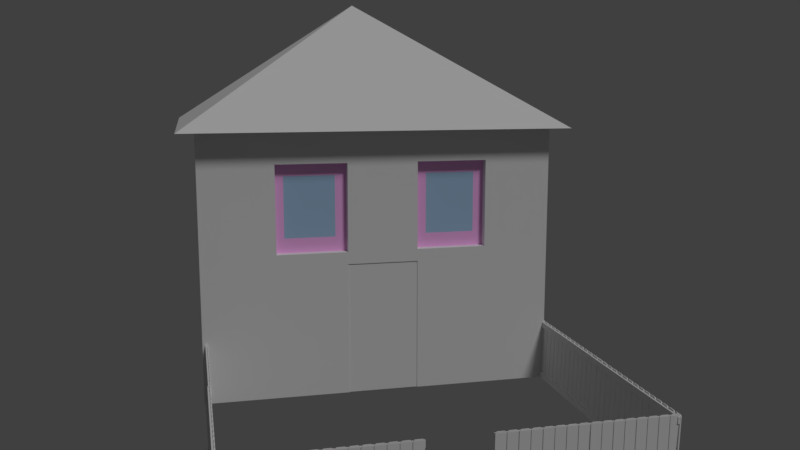 # Source: haus6_mit_vorgarten.blend  (saved by Blender 2.78.0; exported with 4.5.12 LTS)
import bpy
from mathutils import Matrix  # noqa: F401  (used for matrix-valued properties, if any)

bpy.ops.wm.read_factory_settings(use_empty=True)
scene = bpy.context.scene
scene.name = 'Scene'

# ---- collections
col_collection_1 = bpy.data.collections.new('Collection 1'); scene.collection.children.link(col_collection_1)

# ---- materials (node trees are filled in below, after node groups)
mat_material_001 = bpy.data.materials.new('Material.001')
mat_material_001.alpha_threshold = 0.0
mat_material_001.use_transparent_shadow = False
mat_material_001.diffuse_color = (0.8, 0.7663, 0.7915, 1.0)
mat_material_001.specular_color = (1.0, 0.8761, 0.9681)
mat_material_001.roughness = 0.5
mat_material_001.specular_intensity = 0.6636
mat_material_001.line_color = (0.0, 0.0, 0.0, 1.0)
mat_fenster = bpy.data.materials.new('fenster')
mat_fenster.alpha_threshold = 0.0
mat_fenster.use_transparent_shadow = False
mat_fenster.diffuse_color = (0.3898, 0.5801, 0.8, 1.0)
mat_fenster.roughness = 0.5
mat_fenster.specular_intensity = 1.0
mat_wand = bpy.data.materials.new('wand')
mat_wand.alpha_threshold = 0.0
mat_wand.use_transparent_shadow = False
mat_wand.preview_render_type = 'CUBE'
mat_wand.roughness = 0.5
mat_wand.specular_intensity = 0.0
mat_tuer = bpy.data.materials.new('tuer')
mat_tuer.alpha_threshold = 0.0
mat_tuer.use_transparent_shadow = False
mat_tuer.roughness = 0.5
mat_rahmen = bpy.data.materials.new('rahmen')
mat_rahmen.alpha_threshold = 0.0
mat_rahmen.use_transparent_shadow = False
mat_rahmen.diffuse_color = (1.0, 0.4969, 0.9319, 1.0)
mat_rahmen.roughness = 0.5
mat_material_002 = bpy.data.materials.new('Material.002')
mat_material_002.alpha_threshold = 0.0
mat_material_002.use_transparent_shadow = False
mat_material_002.roughness = 0.5
mat_material_002.specular_intensity = 0.0
mat_material_015 = bpy.data.materials.new('Material.015')
mat_material_015.alpha_threshold = 0.0
mat_material_015.use_transparent_shadow = False
mat_material_015.roughness = 0.5
mat_material_012 = bpy.data.materials.new('Material.012')
mat_material_012.alpha_threshold = 0.0
mat_material_012.use_transparent_shadow = False
mat_material_012.roughness = 0.5
mat_material_008 = bpy.data.materials.new('Material.008')
mat_material_008.alpha_threshold = 0.0
mat_material_008.use_transparent_shadow = False
mat_material_008.roughness = 0.5
mat_material_013 = bpy.data.materials.new('Material.013')
mat_material_013.alpha_threshold = 0.0
mat_material_013.use_transparent_shadow = False
mat_material_013.roughness = 0.5
mat_material_042 = bpy.data.materials.new('Material.042')
mat_material_042.alpha_threshold = 0.0
mat_material_042.use_transparent_shadow = False
mat_material_042.roughness = 0.5
mat_material_043 = bpy.data.materials.new('Material.043')
mat_material_043.alpha_threshold = 0.0
mat_material_043.use_transparent_shadow = False
mat_material_043.roughness = 0.5

# ---- material node trees

# ---- world
world_world = bpy.data.worlds.new('World'); scene.world = world_world
world_world.color = (0.05088, 0.05088, 0.05088)
world_world.use_sun_shadow = False
world_world.sun_shadow_jitter_overblur = 0.0
world_world.cycles.sampling_method = 'MANUAL'

# ---- cameras
cam_camera = bpy.data.cameras.new('Camera')
cam_camera.clip_end = 100.0
cam_camera.lens = 35.0
cam_camera.sensor_width = 32.0
cam_camera.sensor_height = 18.0
cam_camera.ortho_scale = 7.314
cam_camera.dof.focus_distance = 0.0
cam_camera.dof.aperture_fstop = 128.0

# ---- lights
light_lamp = bpy.data.lights.new('Lamp', 'SUN')
light_lamp.transmission_factor = 0.0
light_lamp.cutoff_distance = 30.0
light_lamp.angle = 0.1993
light_lamp.energy = 1.0
light_lamp.shadow_buffer_clip_start = 1.001
light_lamp.shadow_soft_size = 0.1
light_lamp.shadow_cascade_max_distance = 1000.0

# ---- meshes
me_cube_002 = bpy.data.meshes.new('Cube.002')
me_cube_002.from_pydata([(-1.137, -1.099, 1.004), (0.004735, -0.007317, 1.973), (-1.137, 1.085, 1.004), (1.147, -1.099, 1.004), (1.147, 1.085, 1.004), (1.0, 1.0, -1.0), (1.0, -1.0, -1.0), (-1.0, -1.0, -1.0), (-1.0, 1.0, -1.0), (1.0, 1.0, 1.0), (1.0, -1.0, 1.0), (-1.0, -1.0, 1.0), (-1.0, 1.0, 1.0), (1.0, 1.0, 1.0), (1.0, -1.0, 1.0), (-1.0, -1.0, 1.0), (-1.0, 1.0, 1.0), (1.0, 1.0, 0.09651), (1.0, 1.0, 0.7632), (1.0, -1.0, 0.09651), (1.0, -1.0, 0.7632), (-1.0, -1.0, 0.09651), (-1.0, -1.0, 0.7632), (-1.0, 1.0, 0.09651), (-1.0, 1.0, 0.7632), (1.0, 0.616, -1.0), (1.0, 0.216, -1.0), (1.0, -0.184, -1.0), (1.0, -0.584, -1.0), (-1.0, -0.584, -1.0), (-1.0, -0.184, -1.0), (-1.0, 0.216, -1.0), (-1.0, 0.616, -1.0), (1.0, 0.616, 1.0), (1.0, 0.216, 1.0), (1.0, -0.184, 1.0), (1.0, -0.584, 1.0), (-1.0, -0.584, 1.0), (-1.0, -0.184, 1.0), (-1.0, 0.216, 1.0), (-1.0, 0.616, 1.0), (1.0, 0.616, 1.0), (1.0, 0.216, 1.0), (1.0, -0.184, 1.0), (1.0, -0.584, 1.0), (-1.0, -0.584, 1.0), (-1.0, -0.184, 1.0), (-1.0, 0.216, 1.0), (-1.0, 0.616, 1.0), (-1.0, -0.584, 0.09651), (-1.0, -0.184, 0.09651), (-1.0, 0.216, 0.09651), (-1.0, 0.616, 0.09651), (-1.0, -0.584, 0.7632), (-1.0, -0.184, 0.7632), (-1.0, 0.216, 0.7632), (-1.0, 0.616, 0.7632), (1.0, 0.616, 0.09651), (1.0, 0.216, 0.09651), (1.0, -0.184, 0.09651), (1.0, -0.584, 0.09651), (1.0, 0.616, 0.7632), (1.0, 0.216, 0.7632), (1.0, -0.184, 0.7632), (1.0, -0.584, 0.7632), (0.8302, 0.616, 0.09651), (0.8302, 0.216, 0.09651), (0.8302, -0.184, 0.09651), (0.8302, -0.584, 0.09651), (0.8302, 0.616, 0.7632), (0.8302, 0.216, 0.7632), (0.8302, -0.184, 0.7632), (0.8302, -0.584, 0.7632), (0.9381, 0.616, 0.09651), (0.9381, 0.216, 0.09651), (0.9381, -0.184, 0.09651), (0.9381, -0.584, 0.09651), (0.9381, 0.616, 0.7632), (0.9381, 0.216, 0.7632), (0.9381, -0.184, 0.7632), (0.9381, -0.584, 0.7632), (1.0, 1.0, 0.003878), (1.0, -1.0, 0.003878), (-1.0, -1.0, 0.003878), (-1.0, 1.0, 0.003878), (1.0, 0.616, 0.003878), (1.0, 0.216, 0.003878), (1.0, -0.184, 0.003878), (1.0, -0.584, 0.003878), (-1.0, -0.584, 0.003878), (-1.0, -0.184, 0.003878), (-1.0, 0.216, 0.003878), (-1.0, 0.616, 0.003878), (0.9948, 0.216, -1.0), (0.9948, -0.184, -1.0), (0.9948, 0.216, 0.003878), (0.9948, -0.184, 0.003878), (1.0, 0.4226, -1.0), (-1.0, 0.4226, -1.0), (1.0, 0.4226, 1.0), (-1.0, 0.4226, 1.0), (1.0, 0.4226, 1.0), (-1.0, 0.4226, 1.0), (-1.0, 0.4226, 0.09651), (-1.0, 0.4226, 0.7632), (1.0, 0.4226, 0.09651), (1.0, 0.4226, 0.7632), (0.8302, 0.4226, 0.09651), (0.8302, 0.4226, 0.7632), (0.9381, 0.4226, 0.09651), (0.9381, 0.4226, 0.7632), (-1.0, 0.4226, 0.003878), (1.0, 0.4226, 0.003878), (1.0, 1.0, 0.4298), (1.0, -1.0, 0.4298), (-1.0, -1.0, 0.4298), (-1.0, 1.0, 0.4298), (1.0, 0.616, 0.4298), (1.0, 0.216, 0.4298), (1.0, -0.184, 0.4298), (1.0, -0.584, 0.4298), (-1.0, -0.584, 0.4298), (-1.0, -0.184, 0.4298), (-1.0, 0.216, 0.4298), (-1.0, 0.616, 0.4298), (0.8302, 0.616, 0.4298), (0.8302, 0.216, 0.4298), (0.8302, -0.184, 0.4298), (0.8302, -0.584, 0.4298), (0.9381, 0.616, 0.4298), (0.9381, 0.216, 0.4298), (0.9381, -0.184, 0.4298), (0.9381, -0.584, 0.4298), (0.9381, 0.4226, 0.4298), (-1.0, 0.4226, 0.4298), (1.0, -0.384, -1.0), (-1.0, -0.384, -1.0), (1.0, -0.384, 1.0), (-1.0, -0.384, 1.0), (1.0, -0.384, 1.0), (-1.0, -0.384, 1.0), (-1.0, -0.384, 0.09651), (-1.0, -0.384, 0.7632), (1.0, -0.384, 0.09651), (1.0, -0.384, 0.7632), (0.8302, -0.384, 0.09651), (0.8302, -0.384, 0.7632), (0.9381, -0.384, 0.09651), (0.9381, -0.384, 0.7632), (-1.0, -0.384, 0.003878), (1.0, -0.384, 0.003878), (0.9381, -0.384, 0.4298), (-1.0, -0.384, 0.4298), (1.0, -0.4169, -1.0), (1.0, -0.4169, 1.0), (1.0, -0.4169, 1.0), (1.0, -0.4169, 0.09651), (1.0, -0.4169, 0.7632), (0.8302, -0.4169, 0.09651), (0.8302, -0.4169, 0.7632), (0.9381, -0.4169, 0.09651), (0.9381, -0.4169, 0.7632), (1.0, -0.4169, 0.003878), (0.9381, -0.4169, 0.4298), (-1.0, -0.4169, -1.0), (-1.0, -0.4169, 1.0), (-1.0, -0.4169, 1.0), (-1.0, -0.4169, 0.09651), (-1.0, -0.4169, 0.7632), (-1.0, -0.4169, 0.003878), (-1.0, -0.4169, 0.4298), (-1.0, 0.4626, -1.0), (-1.0, 0.4626, 1.0), (-1.0, 0.4626, 1.0), (-1.0, 0.4626, 0.09651), (-1.0, 0.4626, 0.7632), (-1.0, 0.4626, 0.003878), (1.0, 0.4626, -1.0), (1.0, 0.4626, 1.0), (1.0, 0.4626, 1.0), (1.0, 0.4626, 0.09651), (1.0, 0.4626, 0.7632), (0.8302, 0.4626, 0.09651), (0.8302, 0.4626, 0.7632), (0.9381, 0.4626, 0.09651), (0.9381, 0.4626, 0.7632), (1.0, 0.4626, 0.003878), (0.9381, 0.4626, 0.4298), (-1.0, 0.4626, 0.4298), (1.0, 0.616, 0.3806), (1.0, 0.216, 0.3806), (1.0, -0.184, 0.3806), (1.0, -0.584, 0.3806), (-1.0, -0.584, 0.3806), (-1.0, -0.184, 0.3806), (-1.0, 0.216, 0.3806), (-1.0, 0.616, 0.3806), (0.8302, 0.616, 0.3806), (0.8302, 0.216, 0.3806), (0.8302, -0.184, 0.3806), (0.8302, -0.584, 0.3806), (0.9381, 0.616, 0.3806), (0.9381, 0.216, 0.3806), (0.9381, -0.184, 0.3806), (0.9381, -0.584, 0.3806), (0.9381, 0.4226, 0.3806), (-1.0, 0.4226, 0.3806), (1.0, 1.0, 0.3806), (1.0, -1.0, 0.3806), (-1.0, -1.0, 0.3806), (-1.0, 1.0, 0.3806), (-1.0, -0.384, 0.3806), (0.9381, -0.384, 0.3806), (-1.0, -0.4169, 0.3806), (0.9381, -0.4169, 0.3806), (-1.0, 0.4626, 0.3806), (0.9381, 0.4626, 0.3806), (1.0, 0.616, 0.207), (1.0, 0.216, 0.207), (1.0, -0.184, 0.207), (1.0, -0.584, 0.207), (-1.0, -0.584, 0.207), (-1.0, -0.184, 0.207), (-1.0, 0.216, 0.207), (-1.0, 0.616, 0.207), (0.8302, 0.616, 0.207), (0.8302, 0.216, 0.207), (0.8302, -0.184, 0.207), (0.8302, -0.584, 0.207), (0.9381, 0.616, 0.207), (0.9381, 0.216, 0.207), (0.9381, -0.184, 0.207), (0.9381, -0.584, 0.207), (0.9381, 0.4226, 0.207), (-1.0, 0.4226, 0.207), (-1.0, -0.384, 0.207), (0.9381, -0.384, 0.207), (-1.0, -0.4169, 0.207), (0.9381, -0.4169, 0.207), (-1.0, 0.4626, 0.207), (0.9381, 0.4626, 0.207), (1.0, 1.0, 0.207), (1.0, -1.0, 0.207), (-1.0, -1.0, 0.207), (-1.0, 1.0, 0.207), (-1.0, 0.5585, -1.0), (-1.0, 0.5585, 1.0), (-1.0, 0.5585, 1.0), (-1.0, 0.5585, 0.09651), (-1.0, 0.5585, 0.7632), (-1.0, 0.5585, 0.003878), (-1.0, 0.5585, 0.4298), (1.0, 0.5585, -1.0), (1.0, 0.5585, 1.0), (1.0, 0.5585, 1.0), (1.0, 0.5585, 0.09651), (1.0, 0.5585, 0.7632), (0.8302, 0.5585, 0.09651), (0.8302, 0.5585, 0.7632), (0.9381, 0.5585, 0.09651), (0.9381, 0.5585, 0.7632), (1.0, 0.5585, 0.003878), (0.9381, 0.5585, 0.4298), (0.9381, 0.5585, 0.3806), (-1.0, 0.5585, 0.3806), (-1.0, 0.5585, 0.207), (0.9381, 0.5585, 0.207), (1.0, 1.0, 0.67), (1.0, -1.0, 0.67), (-1.0, -1.0, 0.67), (-1.0, 1.0, 0.67), (1.0, 0.616, 0.67), (1.0, 0.216, 0.67), (1.0, -0.184, 0.67), (1.0, -0.584, 0.67), (-1.0, -0.584, 0.67), (-1.0, -0.184, 0.67), (-1.0, 0.216, 0.67), (-1.0, 0.616, 0.67), (0.8302, 0.616, 0.67), (0.8302, 0.216, 0.67), (0.8302, -0.184, 0.67), (0.8302, -0.584, 0.67), (0.9381, 0.616, 0.67), (0.9381, 0.216, 0.67), (0.9381, -0.184, 0.67), (0.9381, -0.584, 0.67), (0.9381, 0.4226, 0.67), (-1.0, 0.4226, 0.67), (0.9381, -0.384, 0.67), (-1.0, -0.384, 0.67), (-1.0, -0.4169, 0.67), (0.9381, -0.4169, 0.67), (0.9381, 0.4626, 0.67), (-1.0, 0.4626, 0.67), (0.9381, 0.5585, 0.67), (-1.0, 0.5585, 0.67), (1.0, 0.2772, -1.0), (1.0, 0.2772, 1.0), (1.0, 0.2772, 1.0), (1.0, 0.2772, 0.09651), (1.0, 0.2772, 0.7632), (0.8302, 0.2772, 0.09651), (0.8302, 0.2772, 0.7632), (0.9381, 0.2772, 0.09651), (0.9381, 0.2772, 0.7632), (1.0, 0.2772, 0.003878), (-1.0, 0.2772, -1.0), (-1.0, 0.2772, 1.0), (-1.0, 0.2772, 1.0), (-1.0, 0.2772, 0.09651), (-1.0, 0.2772, 0.7632), (-1.0, 0.2772, 0.003878), (-1.0, 0.2772, 0.4298), (0.9381, 0.2772, 0.4298), (0.9381, 0.2772, 0.3806), (-1.0, 0.2772, 0.3806), (-1.0, 0.2772, 0.207), (0.9381, 0.2772, 0.207), (-1.0, 0.2772, 0.67), (0.9381, 0.2772, 0.67), (1.0, -0.5346, -1.0), (1.0, -0.5346, 1.0), (1.0, -0.5346, 1.0), (1.0, -0.5346, 0.09651), (1.0, -0.5346, 0.7632), (0.8302, -0.5346, 0.09651), (0.8302, -0.5346, 0.7632), (0.9381, -0.5346, 0.09651), (0.9381, -0.5346, 0.7632), (1.0, -0.5346, 0.003878), (0.9381, -0.5346, 0.4298), (-1.0, -0.5346, -1.0), (-1.0, -0.5346, 1.0), (-1.0, -0.5346, 1.0), (-1.0, -0.5346, 0.09651), (-1.0, -0.5346, 0.7632), (-1.0, -0.5346, 0.003878), (-1.0, -0.5346, 0.4298), (-1.0, -0.5346, 0.3806), (0.9381, -0.5346, 0.3806), (0.9381, -0.5346, 0.207), (-1.0, -0.5346, 0.207), (-1.0, -0.5346, 0.67), (0.9381, -0.5346, 0.67), (-1.0, -0.248, -1.0), (-1.0, -0.248, 1.0), (-1.0, -0.248, 1.0), (-1.0, -0.248, 0.09651), (-1.0, -0.248, 0.7632), (-1.0, -0.248, 0.003878), (-1.0, -0.248, 0.4298), (1.0, -0.248, -1.0), (1.0, -0.248, 1.0), (1.0, -0.248, 1.0), (1.0, -0.248, 0.09651), (1.0, -0.248, 0.7632), (0.8302, -0.248, 0.09651), (0.8302, -0.248, 0.7632), (0.9381, -0.248, 0.09651), (0.9381, -0.248, 0.7632), (1.0, -0.248, 0.003878), (0.9381, -0.248, 0.4298), (0.9381, -0.248, 0.3806), (-1.0, -0.248, 0.3806), (-1.0, -0.248, 0.207), (0.9381, -0.248, 0.207), (0.9381, -0.248, 0.67), (-1.0, -0.248, 0.67)], [], [(0, 1, 2), (2, 1, 4), (4, 1, 3), (3, 1, 0), (2, 4, 3, 0), (28, 6, 7, 29), (9, 12, 16, 13), (64, 36, 10, 20), (20, 10, 11, 22), (56, 40, 12, 24), (81, 5, 8, 84), (44, 45, 15, 14), (11, 10, 14, 15), (33, 9, 13, 41), (37, 11, 15, 45), (9, 18, 24, 12), (241, 17, 23, 244), (92, 52, 23, 84), (278, 56, 24, 270), (82, 19, 21, 83), (268, 20, 22, 269), (88, 60, 19, 82), (274, 64, 20, 268), (267, 18, 61, 271), (325, 64, 72, 327), (272, 62, 63, 273), (218, 58, 66, 226), (81, 17, 57, 85), (306, 300, 58, 86), (86, 58, 59, 87), (330, 324, 60, 88), (269, 22, 53, 275), (368, 349, 54, 276), (276, 54, 55, 277), (296, 249, 56, 278), (83, 21, 49, 89), (350, 348, 50, 90), (90, 50, 51, 91), (250, 248, 52, 92), (12, 40, 48, 16), (308, 39, 47, 309), (39, 38, 46, 47), (333, 37, 45, 334), (10, 36, 44, 14), (353, 35, 43, 354), (35, 34, 42, 43), (253, 33, 41, 254), (13, 16, 48, 41), (299, 309, 47, 42), (42, 47, 46, 43), (323, 334, 45, 44), (22, 11, 37, 53), (349, 346, 38, 54), (54, 38, 39, 55), (249, 246, 40, 56), (18, 9, 33, 61), (301, 298, 34, 62), (62, 34, 35, 63), (325, 322, 36, 64), (5, 25, 32, 8), (297, 26, 31, 307), (26, 27, 30, 31), (321, 28, 29, 332), (327, 72, 80, 329), (226, 66, 74, 230), (301, 62, 70, 303), (355, 59, 67, 357), (255, 57, 65, 257), (273, 63, 71, 281), (271, 61, 69, 279), (220, 60, 68, 228), (320, 305, 78, 284), (344, 329, 80, 286), (357, 67, 75, 359), (281, 71, 79, 285), (279, 69, 77, 283), (303, 70, 78, 305), (257, 65, 73, 259), (228, 68, 76, 232), (245, 250, 92, 32), (30, 90, 91, 31), (345, 350, 90, 30), (7, 83, 89, 29), (321, 330, 88, 28), (86, 87, 96, 95), (297, 306, 86, 26), (5, 81, 85, 25), (28, 88, 82, 6), (6, 82, 83, 7), (32, 92, 84, 8), (17, 81, 84, 23), (93, 95, 96, 94), (27, 26, 93, 94), (87, 27, 94, 96), (26, 86, 95, 93), (177, 186, 112, 97), (307, 312, 111, 98), (302, 107, 109, 304), (183, 108, 110, 185), (293, 185, 110, 287), (300, 105, 107, 302), (181, 106, 108, 183), (177, 97, 98, 171), (181, 178, 99, 106), (311, 308, 100, 104), (179, 173, 102, 101), (298, 99, 101, 299), (172, 100, 102, 173), (312, 310, 103, 111), (319, 311, 104, 288), (186, 180, 105, 112), (316, 313, 134, 206), (216, 187, 133, 205), (282, 128, 132, 286), (197, 125, 129, 201), (199, 127, 131, 203), (340, 331, 132, 204), (315, 314, 130, 202), (274, 120, 128, 282), (189, 117, 125, 197), (191, 119, 127, 199), (280, 126, 130, 284), (264, 251, 124, 196), (194, 122, 123, 195), (364, 351, 122, 194), (209, 115, 121, 193), (272, 118, 126, 280), (190, 118, 119, 191), (207, 113, 117, 189), (192, 120, 114, 208), (208, 114, 115, 209), (196, 124, 116, 210), (267, 113, 116, 270), (213, 170, 152, 211), (363, 362, 151, 212), (352, 361, 150, 135), (164, 169, 149, 136), (158, 145, 147, 160), (367, 360, 148, 289), (156, 143, 145, 158), (358, 146, 148, 360), (352, 135, 136, 345), (356, 353, 137, 144), (168, 165, 138, 142), (354, 347, 140, 139), (154, 137, 139, 155), (346, 138, 140, 347), (169, 167, 141, 149), (291, 168, 142, 290), (361, 355, 143, 150), (356, 144, 146, 358), (343, 336, 168, 291), (337, 335, 167, 169), (322, 154, 155, 323), (336, 333, 165, 168), (324, 156, 158, 326), (326, 158, 160, 328), (332, 337, 169, 164), (339, 338, 170, 213), (212, 151, 163, 214), (135, 150, 162, 153), (289, 148, 161, 292), (146, 159, 161, 148), (135, 153, 164, 136), (144, 137, 154, 157), (139, 140, 166, 155), (138, 165, 166, 140), (150, 143, 156, 162), (144, 157, 159, 146), (206, 134, 188, 215), (263, 262, 187, 216), (261, 255, 180, 186), (246, 172, 173, 247), (254, 247, 173, 179), (256, 253, 178, 181), (252, 177, 171, 245), (256, 181, 183, 258), (295, 260, 185, 293), (258, 183, 185, 260), (252, 261, 186, 177), (98, 111, 176, 171), (107, 182, 184, 109), (105, 180, 182, 107), (104, 100, 172, 175), (99, 178, 179, 101), (111, 103, 174, 176), (288, 104, 175, 294), (266, 263, 216, 240), (234, 206, 215, 239), (236, 212, 214, 238), (342, 339, 213, 237), (366, 363, 212, 236), (237, 213, 211, 235), (224, 196, 210, 244), (242, 208, 209, 243), (220, 192, 208, 242), (241, 207, 189, 217), (218, 190, 191, 219), (243, 209, 193, 221), (365, 364, 194, 222), (222, 194, 195, 223), (265, 264, 196, 224), (219, 191, 199, 227), (217, 189, 197, 225), (318, 315, 202, 230), (341, 340, 204, 232), (227, 199, 203, 231), (225, 197, 201, 229), (240, 216, 205, 233), (317, 316, 206, 234), (128, 200, 204, 132), (120, 192, 200, 128), (126, 198, 202, 130), (118, 190, 198, 126), (113, 207, 210, 116), (310, 317, 234, 103), (184, 240, 233, 109), (65, 225, 229, 73), (67, 227, 231, 75), (328, 341, 232, 76), (304, 318, 230, 74), (57, 217, 225, 65), (59, 219, 227, 67), (248, 265, 224, 52), (50, 222, 223, 51), (348, 365, 222, 50), (21, 243, 221, 49), (58, 218, 219, 59), (17, 241, 217, 57), (60, 220, 242, 19), (19, 242, 243, 21), (52, 224, 244, 23), (167, 237, 235, 141), (359, 366, 236, 147), (335, 342, 237, 167), (147, 236, 238, 160), (103, 234, 239, 174), (259, 266, 240, 184), (200, 228, 232, 204), (192, 220, 228, 200), (198, 226, 230, 202), (190, 218, 226, 198), (207, 241, 244, 210), (73, 229, 266, 259), (174, 239, 265, 248), (239, 215, 264, 265), (229, 201, 263, 266), (25, 85, 261, 252), (69, 258, 260, 77), (283, 77, 260, 295), (61, 256, 258, 69), (25, 252, 245, 32), (61, 33, 253, 256), (41, 48, 247, 254), (40, 246, 247, 48), (85, 57, 255, 261), (201, 129, 262, 263), (215, 188, 251, 264), (171, 176, 250, 245), (182, 257, 259, 184), (180, 255, 257, 182), (175, 172, 246, 249), (178, 253, 254, 179), (176, 174, 248, 250), (294, 175, 249, 296), (188, 294, 296, 251), (129, 283, 295, 262), (134, 288, 294, 188), (262, 295, 293, 187), (151, 289, 292, 163), (338, 343, 291, 170), (170, 291, 290, 152), (362, 367, 289, 151), (18, 267, 270, 24), (62, 272, 280, 70), (70, 280, 284, 78), (64, 274, 282, 72), (72, 282, 286, 80), (313, 319, 288, 134), (187, 293, 287, 133), (125, 279, 283, 129), (127, 281, 285, 131), (331, 344, 286, 132), (314, 320, 284, 130), (117, 271, 279, 125), (119, 273, 281, 127), (251, 296, 278, 124), (122, 276, 277, 123), (351, 368, 276, 122), (115, 269, 275, 121), (118, 272, 273, 119), (113, 267, 271, 117), (120, 274, 268, 114), (114, 268, 269, 115), (124, 278, 270, 116), (133, 287, 320, 314), (123, 277, 319, 313), (109, 233, 318, 304), (51, 223, 317, 310), (223, 195, 316, 317), (233, 205, 315, 318), (205, 133, 314, 315), (195, 123, 313, 316), (277, 55, 311, 319), (91, 51, 310, 312), (34, 298, 299, 42), (55, 39, 308, 311), (58, 300, 302, 66), (66, 302, 304, 74), (31, 91, 312, 307), (97, 112, 306, 297), (108, 303, 305, 110), (287, 110, 305, 320), (106, 301, 303, 108), (97, 297, 307, 98), (106, 99, 298, 301), (101, 102, 309, 299), (100, 308, 309, 102), (112, 105, 300, 306), (163, 292, 344, 331), (121, 275, 343, 338), (49, 221, 342, 335), (160, 238, 341, 328), (238, 214, 340, 341), (221, 193, 339, 342), (193, 121, 338, 339), (29, 89, 337, 332), (68, 326, 328, 76), (60, 324, 326, 68), (53, 37, 333, 336), (36, 322, 323, 44), (89, 49, 335, 337), (275, 53, 336, 343), (214, 163, 331, 340), (153, 162, 330, 321), (292, 161, 329, 344), (159, 327, 329, 161), (153, 321, 332, 164), (157, 154, 322, 325), (155, 166, 334, 323), (165, 333, 334, 166), (162, 156, 324, 330), (157, 325, 327, 159), (152, 290, 368, 351), (131, 285, 367, 362), (75, 231, 366, 359), (141, 235, 365, 348), (235, 211, 364, 365), (231, 203, 363, 366), (63, 356, 358, 71), (87, 59, 355, 361), (38, 346, 347, 46), (43, 46, 347, 354), (63, 35, 353, 356), (27, 352, 345, 30), (71, 358, 360, 79), (285, 79, 360, 367), (27, 87, 361, 352), (203, 131, 362, 363), (211, 152, 351, 364), (136, 149, 350, 345), (145, 357, 359, 147), (143, 355, 357, 145), (142, 138, 346, 349), (137, 353, 354, 139), (149, 141, 348, 350), (290, 142, 349, 368)])
me_cube_002.polygons.foreach_set('material_index', [5, 5, 5, 5, 5, 2, 2, 2, 2, 2, 2, 2, 2, 2, 2, 2, 2, 2, 2, 2, 2, 2, 2, 2, 2, 2, 2, 2, 2, 2, 2, 2, 2, 2, 2, 2, 2, 2, 2, 2, 2, 2, 2, 2, 2, 2, 2, 2, 2, 2, 2, 2, 2, 2, 2, 2, 2, 2, 2, 2, 2, 2, 2, 2, 2, 2, 2, 2, 2, 2, 2, 4, 4, 2, 2, 2, 2, 2, 2, 2, 2, 2, 2, 2, 2, 2, 2, 2, 2, 2, 2, 3, 2, 2, 2, 2, 2, 2, 2, 4, 2, 2, 2, 2, 2, 2, 2, 2, 2, 2, 2, 2, 1, 2, 2, 2, 4, 4, 2, 2, 2, 2, 2, 2, 2, 2, 2, 2, 2, 2, 2, 2, 2, 2, 1, 2, 2, 2, 4, 2, 2, 2, 2, 2, 2, 2, 2, 2, 2, 2, 2, 2, 2, 2, 2, 2, 2, 2, 2, 1, 2, 4, 2, 2, 2, 2, 2, 2, 2, 2, 1, 2, 2, 2, 2, 2, 2, 4, 2, 2, 2, 2, 2, 2, 2, 2, 2, 1, 2, 1, 2, 1, 2, 2, 2, 2, 2, 2, 2, 2, 2, 2, 2, 2, 4, 4, 2, 2, 1, 2, 2, 2, 2, 2, 2, 2, 4, 2, 2, 4, 4, 2, 2, 2, 2, 2, 2, 2, 2, 2, 2, 2, 2, 4, 2, 4, 2, 4, 2, 2, 2, 2, 2, 4, 2, 2, 4, 2, 2, 4, 2, 2, 2, 2, 2, 2, 4, 2, 2, 2, 2, 2, 2, 2, 2, 2, 4, 2, 1, 1, 2, 2, 1, 2, 2, 2, 2, 2, 2, 1, 2, 2, 4, 4, 2, 2, 2, 2, 2, 2, 2, 2, 2, 2, 2, 1, 2, 4, 2, 2, 1, 1, 2, 2, 2, 2, 2, 2, 2, 2, 2, 2, 4, 2, 2, 2, 2, 2, 2, 1, 2, 2, 4, 1, 2, 2, 2, 2, 2, 2, 2, 2, 2, 1, 2, 4, 2, 2, 2, 2, 2, 2, 2, 2, 4, 4, 2, 2, 4, 2, 2, 2, 2, 2, 2, 2, 4, 2, 4, 2, 2, 2, 2, 2, 2, 2, 2])
me_cube_002.materials.append(mat_material_001)
me_cube_002.materials.append(mat_fenster)
me_cube_002.materials.append(mat_wand)
me_cube_002.materials.append(mat_tuer)
me_cube_002.materials.append(mat_rahmen)
me_cube_002.materials.append(mat_material_002)
me_cube_002.use_remesh_preserve_volume = False
me_cube_002.use_remesh_preserve_attributes = False
me_cube_002.use_mirror_vertex_groups = False
me_cube_002.update()
me_cube_008 = bpy.data.meshes.new('Cube.008')
me_cube_008.from_pydata([(-23.35, -404.6, -1.191), (-23.24, -404.6, -1.19), (-23.24, -420.1, -1.199), (-23.35, -420.1, -1.2), (-23.45, -407.9, 0.8077), (-23.35, -408.0, 0.8083), (-23.35, -423.4, 0.7992), (-23.46, -423.4, 0.7986), (-23.44, -410.5, 0.8459), (-23.37, -410.5, 0.8463), (-23.37, -421.0, 0.8401), (-23.44, -421.0, 0.8397), (-23.35, -388.1, -1.181), (-23.24, -388.1, -1.18), (-23.24, -403.6, -1.189), (-23.35, -403.6, -1.19), (-23.45, -391.4, 0.8174), (-23.34, -391.4, 0.818), (-23.35, -406.9, 0.8089), (-23.45, -406.9, 0.8083), (-23.44, -394.0, 0.8556), (-23.36, -394.0, 0.856), (-23.36, -404.5, 0.8498), (-23.44, -404.5, 0.8494), (-23.35, -371.5, -1.171), (-23.24, -371.5, -1.17), (-23.24, -387.0, -1.18), (-23.35, -387.0, -1.18), (-23.45, -374.8, 0.8271), (-23.34, -374.8, 0.8278), (-23.34, -390.3, 0.8187), (-23.45, -390.3, 0.818), (-23.44, -377.4, 0.8653), (-23.36, -377.4, 0.8658), (-23.36, -387.9, 0.8596), (-23.44, -387.9, 0.8591), (-23.35, -355.0, -1.161), (-23.24, -355.0, -1.161), (-23.24, -370.5, -1.17), (-23.35, -370.5, -1.171), (-23.45, -358.3, 0.8368), (-23.34, -358.3, 0.8375), (-23.34, -373.8, 0.8284), (-23.45, -373.8, 0.8277), (-23.44, -360.8, 0.875), (-23.36, -360.8, 0.8755), (-23.36, -371.4, 0.8693), (-23.44, -371.4, 0.8688), (-23.36, -470.9, -1.229), (-23.25, -470.9, -1.229), (-23.25, -486.4, -1.238), (-23.36, -486.4, -1.239), (-23.46, -474.2, 0.7688), (-23.35, -474.2, 0.7694), (-23.35, -489.7, 0.7604), (-23.46, -489.7, 0.7597), (-23.44, -476.7, 0.807), (-23.37, -476.7, 0.8074), (-23.37, -487.3, 0.8012), (-23.44, -487.3, 0.8008), (-23.36, -454.4, -1.22), (-23.25, -454.4, -1.219), (-23.25, -469.9, -1.228), (-23.36, -469.9, -1.229), (-23.46, -457.7, 0.7785), (-23.35, -457.7, 0.7791), (-23.35, -473.2, 0.77), (-23.46, -473.2, 0.7694), (-23.44, -460.2, 0.8167), (-23.37, -460.2, 0.8171), (-23.37, -470.8, 0.8109), (-23.44, -470.8, 0.8105), (-23.36, -437.8, -1.21), (-23.25, -437.8, -1.209), (-23.25, -453.2, -1.218), (-23.36, -453.2, -1.219), (-23.46, -441.1, 0.7882), (-23.35, -441.1, 0.7889), (-23.35, -456.5, 0.7798), (-23.46, -456.5, 0.7791), (-23.44, -443.6, 0.8264), (-23.37, -443.6, 0.8269), (-23.37, -454.1, 0.8207), (-23.44, -454.1, 0.8202), (-23.35, -421.2, -1.2), (-23.24, -421.3, -1.2), (-23.25, -436.7, -1.209), (-23.36, -436.7, -1.209), (-23.46, -424.6, 0.7979), (-23.35, -424.6, 0.7986), (-23.35, -440.0, 0.7895), (-23.46, -440.0, 0.7888), (-23.44, -427.1, 0.8361), (-23.37, -427.1, 0.8366), (-23.37, -437.6, 0.8304), (-23.44, -437.6, 0.8299), (-23.36, -537.6, -1.269), (-23.25, -537.7, -1.268), (-23.25, -553.1, -1.277), (-23.36, -553.1, -1.278), (-23.46, -541.0, 0.7296), (-23.35, -541.0, 0.7302), (-23.36, -556.4, 0.7212), (-23.46, -556.4, 0.7205), (-23.45, -543.5, 0.7678), (-23.37, -543.5, 0.7682), (-23.37, -554.0, 0.7621), (-23.45, -554.0, 0.7616), (-23.36, -521.1, -1.259), (-23.25, -521.1, -1.258), (-23.25, -536.6, -1.267), (-23.36, -536.6, -1.268), (-23.46, -524.5, 0.7393), (-23.35, -524.5, 0.7399), (-23.35, -539.9, 0.7309), (-23.46, -539.9, 0.7302), (-23.45, -527.0, 0.7775), (-23.37, -527.0, 0.7779), (-23.37, -537.5, 0.7717), (-23.45, -537.5, 0.7713), (-23.36, -504.5, -1.249), (-23.25, -504.5, -1.249), (-23.25, -520.0, -1.258), (-23.36, -520.0, -1.258), (-23.46, -507.8, 0.749), (-23.35, -507.8, 0.7497), (-23.35, -523.3, 0.7406), (-23.46, -523.3, 0.74), (-23.45, -510.4, 0.7872), (-23.37, -510.4, 0.7877), (-23.37, -520.9, 0.7815), (-23.45, -520.9, 0.7811), (-23.36, -488.0, -1.24), (-23.25, -488.0, -1.239), (-23.25, -503.5, -1.248), (-23.36, -503.5, -1.249), (-23.46, -491.3, 0.7587), (-23.35, -491.3, 0.7594), (-23.35, -506.8, 0.7503), (-23.46, -506.8, 0.7497), (-23.45, -493.9, 0.7969), (-23.37, -493.9, 0.7974), (-23.37, -504.4, 0.7912), (-23.45, -504.4, 0.7908), (-23.37, -603.9, -1.308), (-23.26, -603.9, -1.307), (-23.26, -619.4, -1.316), (-23.37, -619.4, -1.317), (-23.47, -607.2, 0.6907), (-23.36, -607.2, 0.6914), (-23.36, -622.7, 0.6823), (-23.47, -622.7, 0.6816), (-23.45, -609.8, 0.7289), (-23.38, -609.8, 0.7293), (-23.38, -620.3, 0.7232), (-23.45, -620.3, 0.7227), (-23.37, -587.4, -1.298), (-23.26, -587.4, -1.297), (-23.26, -602.9, -1.306), (-23.37, -602.9, -1.307), (-23.47, -590.7, 0.7004), (-23.36, -590.7, 0.701), (-23.36, -606.2, 0.692), (-23.47, -606.2, 0.6913), (-23.45, -593.3, 0.7386), (-23.38, -593.3, 0.739), (-23.38, -603.8, 0.7329), (-23.45, -603.8, 0.7324), (-23.36, -570.8, -1.288), (-23.25, -570.8, -1.287), (-23.26, -586.2, -1.297), (-23.37, -586.2, -1.297), (-23.47, -574.1, 0.7102), (-23.36, -574.1, 0.7108), (-23.36, -589.6, 0.7017), (-23.47, -589.6, 0.7011), (-23.45, -576.6, 0.7484), (-23.38, -576.6, 0.7488), (-23.38, -587.2, 0.7426), (-23.45, -587.2, 0.7422), (-23.36, -554.3, -1.278), (-23.25, -554.3, -1.278), (-23.25, -569.7, -1.287), (-23.36, -569.7, -1.288), (-23.46, -557.6, 0.7198), (-23.36, -557.6, 0.7205), (-23.36, -573.1, 0.7114), (-23.47, -573.1, 0.7108), (-23.45, -560.1, 0.758), (-23.37, -560.1, 0.7585), (-23.38, -570.7, 0.7523), (-23.45, -570.6, 0.7519), (-23.29, -619.3, -1.313), (-23.3, -619.6, -1.123), (-23.1, -619.3, -1.311), (-23.11, -619.6, -1.122), (-23.27, -354.0, -1.157), (-23.28, -354.3, -0.967), (-23.09, -354.0, -1.156), (-23.09, -354.3, -0.9659), (-23.38, -622.3, 0.484), (-23.39, -622.6, 0.6738), (-23.19, -622.3, 0.4851), (-23.2, -622.6, 0.6749), (-23.36, -357.0, 0.6397), (-23.37, -357.3, 0.8295), (-23.18, -357.0, 0.6408), (-23.19, -357.3, 0.8306), (-11.74, -0.06781, -0.9925), (-11.74, -2.068, -0.9925), (-12.58, -2.068, -0.9925), (-12.58, -0.06781, -0.9925), (-11.74, -0.06781, 1.008), (-11.74, -2.068, 1.008), (-12.58, -2.068, 1.008), (-12.58, -0.06781, 1.008), (-11.87, -0.3873, 1.047), (-11.87, -1.748, 1.047), (-12.45, -1.748, 1.047), (-12.45, -0.3873, 1.047), (-10.83, -0.06781, -0.9925), (-10.83, -2.068, -0.9925), (-11.68, -2.068, -0.9925), (-11.68, -0.06781, -0.9925), (-10.83, -0.06781, 1.008), (-10.83, -2.068, 1.008), (-11.68, -2.068, 1.008), (-11.68, -0.06781, 1.008), (-10.97, -0.3873, 1.047), (-10.97, -1.748, 1.047), (-11.55, -1.748, 1.047), (-11.55, -0.3873, 1.047), (-9.923, -0.06781, -0.9925), (-9.923, -2.068, -0.9925), (-10.77, -2.068, -0.9925), (-10.77, -0.06781, -0.9925), (-9.923, -0.06781, 1.008), (-9.923, -2.068, 1.008), (-10.77, -2.068, 1.008), (-10.77, -0.06781, 1.008), (-10.06, -0.3873, 1.047), (-10.06, -1.748, 1.047), (-10.63, -1.748, 1.047), (-10.63, -0.3873, 1.047), (-9.019, -0.06781, -0.9925), (-9.019, -2.068, -0.9925), (-9.866, -2.068, -0.9925), (-9.866, -0.06781, -0.9925), (-9.019, -0.06781, 1.008), (-9.019, -2.068, 1.008), (-9.866, -2.068, 1.008), (-9.866, -0.06781, 1.008), (-9.155, -0.3873, 1.047), (-9.155, -1.748, 1.047), (-9.731, -1.748, 1.047), (-9.731, -0.3873, 1.047), (-15.36, -0.06781, -0.9925), (-15.36, -2.068, -0.9925), (-16.21, -2.068, -0.9925), (-16.21, -0.06781, -0.9925), (-15.36, -0.06781, 1.008), (-15.36, -2.068, 1.008), (-16.21, -2.068, 1.008), (-16.21, -0.06781, 1.008), (-15.5, -0.3873, 1.047), (-15.5, -1.748, 1.047), (-16.08, -1.748, 1.047), (-16.08, -0.3873, 1.047), (-14.46, -0.06781, -0.9925), (-14.46, -2.068, -0.9925), (-15.31, -2.068, -0.9925), (-15.31, -0.06781, -0.9925), (-14.46, -0.06781, 1.008), (-14.46, -2.068, 1.008), (-15.31, -2.068, 1.008), (-15.31, -0.06781, 1.008), (-14.6, -0.3873, 1.047), (-14.6, -1.748, 1.047), (-15.17, -1.748, 1.047), (-15.17, -0.3873, 1.047), (-13.55, -0.06781, -0.9925), (-13.55, -2.068, -0.9925), (-14.4, -2.068, -0.9925), (-14.4, -0.06781, -0.9925), (-13.55, -0.06781, 1.008), (-13.55, -2.068, 1.008), (-14.4, -2.068, 1.008), (-14.4, -0.06781, 1.008), (-13.69, -0.3873, 1.047), (-13.69, -1.748, 1.047), (-14.26, -1.748, 1.047), (-14.26, -0.3873, 1.047), (-12.65, -0.06781, -0.9925), (-12.65, -2.068, -0.9925), (-13.49, -2.068, -0.9925), (-13.49, -0.06781, -0.9925), (-12.65, -0.06781, 1.008), (-12.65, -2.068, 1.008), (-13.49, -2.068, 1.008), (-13.49, -0.06781, 1.008), (-12.78, -0.3873, 1.047), (-12.78, -1.748, 1.047), (-13.36, -1.748, 1.047), (-13.36, -0.3873, 1.047), (-19.02, -0.06781, -0.9925), (-19.02, -2.068, -0.9925), (-19.87, -2.068, -0.9925), (-19.87, -0.06781, -0.9925), (-19.02, -0.06781, 1.008), (-19.02, -2.068, 1.008), (-19.87, -2.068, 1.008), (-19.87, -0.06781, 1.008), (-19.16, -0.3873, 1.047), (-19.16, -1.748, 1.047), (-19.73, -1.748, 1.047), (-19.73, -0.3873, 1.047), (-18.12, -0.06781, -0.9925), (-18.12, -2.068, -0.9925), (-18.96, -2.068, -0.9925), (-18.96, -0.06781, -0.9925), (-18.12, -0.06781, 1.008), (-18.12, -2.068, 1.008), (-18.96, -2.068, 1.008), (-18.96, -0.06781, 1.008), (-18.25, -0.3873, 1.047), (-18.25, -1.748, 1.047), (-18.83, -1.748, 1.047), (-18.83, -0.3873, 1.047), (-17.21, -0.06781, -0.9925), (-17.21, -2.068, -0.9925), (-18.05, -2.068, -0.9925), (-18.05, -0.06781, -0.9925), (-17.21, -0.06781, 1.008), (-17.21, -2.068, 1.008), (-18.05, -2.068, 1.008), (-18.05, -0.06781, 1.008), (-17.34, -0.3873, 1.047), (-17.34, -1.748, 1.047), (-17.92, -1.748, 1.047), (-17.92, -0.3873, 1.047), (-16.3, -0.06781, -0.9925), (-16.3, -2.068, -0.9925), (-17.15, -2.068, -0.9925), (-17.15, -0.06781, -0.9925), (-16.3, -0.06781, 1.008), (-16.3, -2.068, 1.008), (-17.15, -2.068, 1.008), (-17.15, -0.06781, 1.008), (-16.44, -0.3873, 1.047), (-16.44, -1.748, 1.047), (-17.01, -1.748, 1.047), (-17.01, -0.3873, 1.047), (-22.65, -0.0678, -0.9925), (-22.65, -2.068, -0.9925), (-23.49, -2.068, -0.9925), (-23.49, -0.0678, -0.9925), (-22.65, -0.06781, 1.008), (-22.65, -2.068, 1.008), (-23.49, -2.068, 1.008), (-23.49, -0.06781, 1.008), (-22.78, -0.3873, 1.047), (-22.78, -1.748, 1.047), (-23.36, -1.748, 1.047), (-23.36, -0.3873, 1.047), (-21.74, -0.06781, -0.9925), (-21.74, -2.068, -0.9925), (-22.59, -2.068, -0.9925), (-22.59, -0.0678, -0.9925), (-21.74, -0.06781, 1.008), (-21.74, -2.068, 1.008), (-22.59, -2.068, 1.008), (-22.59, -0.06781, 1.008), (-21.88, -0.3873, 1.047), (-21.88, -1.748, 1.047), (-22.46, -1.748, 1.047), (-22.46, -0.3873, 1.047), (-20.83, -0.06781, -0.9925), (-20.83, -2.068, -0.9925), (-21.68, -2.068, -0.9925), (-21.68, -0.06781, -0.9925), (-20.83, -0.06781, 1.008), (-20.83, -2.068, 1.008), (-21.68, -2.068, 1.008), (-21.68, -0.06781, 1.008), (-20.97, -0.3873, 1.047), (-20.97, -1.748, 1.047), (-21.54, -1.748, 1.047), (-21.54, -0.3873, 1.047), (-19.93, -0.06781, -0.9925), (-19.93, -2.068, -0.9925), (-20.78, -2.068, -0.9925), (-20.78, -0.06781, -0.9925), (-19.93, -0.06781, 1.008), (-19.93, -2.068, 1.008), (-20.78, -2.068, 1.008), (-20.78, -0.06781, 1.008), (-20.07, -0.3873, 1.047), (-20.07, -1.748, 1.047), (-20.64, -1.748, 1.047), (-20.64, -0.3873, 1.047), (-23.49, -1.537, -0.9888), (-23.49, -1.537, -0.7989), (-23.49, -4.904, -0.9888), (-23.49, -4.904, -0.7989), (-8.966, -1.537, -0.9888), (-8.966, -1.537, -0.7989), (-8.966, -4.904, -0.9888), (-8.966, -4.904, -0.7989), (-23.49, -1.537, 0.8092), (-23.49, -1.537, 0.9991), (-23.49, -4.904, 0.8092), (-23.49, -4.904, 0.9991), (-8.966, -1.537, 0.8092), (-8.966, -1.537, 0.9991), (-8.966, -4.904, 0.8092), (-8.966, -4.904, 0.9991), (-23.25, -46.72, -0.9904), (-23.14, -46.72, -0.9894), (-23.14, -62.19, -0.9986), (-23.25, -62.19, -0.9997), (-23.41, -50.11, 1.008), (-23.3, -50.1, 1.009), (-23.3, -65.57, 0.9996), (-23.41, -65.57, 0.9986), (-23.4, -52.65, 1.046), (-23.32, -52.64, 1.047), (-23.32, -63.17, 1.04), (-23.4, -63.17, 1.04), (-23.25, -30.22, -0.9806), (-23.14, -30.22, -0.9795), (-23.14, -45.68, -0.9888), (-23.25, -45.68, -0.9898), (-23.42, -33.6, 1.018), (-23.31, -33.6, 1.019), (-23.3, -49.07, 1.009), (-23.41, -49.07, 1.008), (-23.4, -36.14, 1.056), (-23.33, -36.14, 1.057), (-23.32, -46.66, 1.05), (-23.4, -46.66, 1.05), (-23.26, -13.59, -0.9707), (-23.15, -13.58, -0.9696), (-23.14, -29.05, -0.9788), (-23.25, -29.05, -0.9799), (-23.42, -16.97, 1.028), (-23.31, -16.97, 1.029), (-23.31, -32.44, 1.019), (-23.42, -32.44, 1.018), (-23.4, -19.51, 1.066), (-23.33, -19.51, 1.067), (-23.33, -30.03, 1.06), (-23.4, -30.03, 1.06), (-23.26, 2.917, -0.9608), (-23.15, 2.92, -0.9598), (-23.15, -12.55, -0.969), (-23.26, -12.55, -0.97), (-23.42, -0.4677, 1.037), (-23.31, -0.464, 1.038), (-23.31, -15.93, 1.029), (-23.42, -15.93, 1.028), (-23.41, -3.005, 1.076), (-23.33, -3.002, 1.076), (-23.33, -13.53, 1.07), (-23.4, -13.53, 1.069), (-23.24, -113.0, -1.03), (-23.13, -113.0, -1.029), (-23.13, -128.4, -1.038), (-23.24, -128.4, -1.039), (-23.4, -116.4, 0.9683), (-23.29, -116.4, 0.9693), (-23.29, -131.8, 0.9601), (-23.4, -131.8, 0.959), (-23.39, -118.9, 1.007), (-23.31, -118.9, 1.007), (-23.31, -129.4, 1.001), (-23.39, -129.4, 1.0), (-23.24, -96.48, -1.02), (-23.13, -96.47, -1.019), (-23.13, -111.9, -1.028), (-23.24, -111.9, -1.029), (-23.41, -99.86, 0.9781), (-23.3, -99.86, 0.9792), (-23.29, -115.3, 0.9699), (-23.4, -115.3, 0.9689), (-23.39, -102.4, 1.016), (-23.32, -102.4, 1.017), (-23.31, -112.9, 1.011), (-23.39, -112.9, 1.01), (-23.25, -79.85, -1.01), (-23.14, -79.84, -1.009), (-23.13, -95.31, -1.018), (-23.24, -95.31, -1.019), (-23.41, -83.23, 0.988), (-23.3, -83.23, 0.9891), (-23.3, -98.69, 0.9799), (-23.41, -98.7, 0.9788), (-23.39, -85.77, 1.026), (-23.32, -85.77, 1.027), (-23.32, -96.29, 1.021), (-23.39, -96.29, 1.02), (-23.25, -63.34, -1.0), (-23.14, -63.34, -0.9993), (-23.14, -78.8, -1.009), (-23.25, -78.81, -1.01), (-23.41, -66.73, 0.9979), (-23.3, -66.72, 0.9989), (-23.3, -82.19, 0.9897), (-23.41, -82.19, 0.9887), (-23.4, -69.26, 1.036), (-23.32, -69.26, 1.037), (-23.32, -79.79, 1.031), (-23.39, -79.79, 1.03), (-23.23, -179.7, -1.07), (-23.12, -179.7, -1.069), (-23.12, -195.2, -1.078), (-23.23, -195.2, -1.079), (-23.39, -183.1, 0.9284), (-23.28, -183.1, 0.9295), (-23.28, -198.6, 0.9203), (-23.39, -198.6, 0.9192), (-23.38, -185.7, 0.9667), (-23.3, -185.7, 0.9674), (-23.3, -196.2, 0.9611), (-23.38, -196.2, 0.9604), (-23.23, -163.2, -1.06), (-23.12, -163.2, -1.059), (-23.12, -178.7, -1.068), (-23.23, -178.7, -1.069), (-23.4, -166.6, 0.9383), (-23.29, -166.6, 0.9393), (-23.28, -182.1, 0.9301), (-23.39, -182.1, 0.9291), (-23.38, -169.2, 0.9765), (-23.31, -169.2, 0.9772), (-23.3, -179.7, 0.971), (-23.38, -179.7, 0.9703), (-23.24, -146.6, -1.05), (-23.13, -146.6, -1.049), (-23.12, -162.1, -1.058), (-23.23, -162.1, -1.059), (-23.4, -150.0, 0.9482), (-23.29, -150.0, 0.9493), (-23.29, -165.5, 0.94), (-23.4, -165.5, 0.939), (-23.38, -152.5, 0.9864), (-23.31, -152.5, 0.9872), (-23.31, -163.0, 0.9809), (-23.38, -163.1, 0.9802), (-23.24, -130.1, -1.04), (-23.13, -130.1, -1.039), (-23.13, -145.6, -1.048), (-23.24, -145.6, -1.049), (-23.4, -133.5, 0.9581), (-23.29, -133.5, 0.9591), (-23.29, -148.9, 0.9499), (-23.4, -148.9, 0.9488), (-23.39, -136.0, 0.9963), (-23.31, -136.0, 0.997), (-23.31, -146.5, 0.9907), (-23.38, -146.5, 0.99), (-23.22, -246.0, -1.109), (-23.11, -246.0, -1.108), (-23.11, -261.5, -1.117), (-23.22, -261.5, -1.119), (-23.38, -249.4, 0.8889), (-23.27, -249.4, 0.89), (-23.27, -264.8, 0.8807), (-23.38, -264.8, 0.8797), (-23.37, -251.9, 0.9272), (-23.29, -251.9, 0.9279), (-23.29, -262.4, 0.9216), (-23.37, -262.4, 0.9209), (-23.22, -229.5, -1.099), (-23.11, -229.5, -1.098), (-23.11, -245.0, -1.108), (-23.22, -245.0, -1.109), (-23.39, -232.9, 0.8988), (-23.28, -232.9, 0.8998), (-23.27, -248.3, 0.8906), (-23.38, -248.3, 0.8895), (-23.37, -235.4, 0.937), (-23.3, -235.4, 0.9377), (-23.29, -245.9, 0.9314), (-23.37, -245.9, 0.9307), (-23.23, -212.9, -1.09), (-23.12, -212.9, -1.088), (-23.11, -228.3, -1.098), (-23.22, -228.3, -1.099), (-23.39, -216.2, 0.9087), (-23.28, -216.2, 0.9097), (-23.28, -231.7, 0.9005), (-23.39, -231.7, 0.8995), (-23.37, -218.8, 0.9469), (-23.3, -218.8, 0.9476), (-23.3, -229.3, 0.9414), (-23.37, -229.3, 0.9406), (-23.23, -196.4, -1.08), (-23.12, -196.4, -1.079), (-23.12, -211.8, -1.088), (-23.23, -211.8, -1.089), (-23.39, -199.7, 0.9185), (-23.28, -199.7, 0.9196), (-23.28, -215.2, 0.9104), (-23.39, -215.2, 0.9093), (-23.38, -202.3, 0.9568), (-23.3, -202.3, 0.9575), (-23.3, -212.8, 0.9512), (-23.37, -212.8, 0.9505), (-23.14, -261.4, -1.114), (-23.15, -261.7, -0.9243), (-22.95, -261.4, -1.112), (-22.97, -261.7, -0.9226), (-23.18, 3.894, -0.9558), (-23.19, 3.572, -0.7661), (-22.99, 3.9, -0.9541), (-23.01, 3.578, -0.7643), (-23.28, -264.4, 0.6824), (-23.3, -264.8, 0.8721), (-23.1, -264.4, 0.6841), (-23.12, -264.8, 0.8739), (-23.32, 0.851, 0.8406), (-23.34, 0.5296, 1.03), (-23.14, 0.8571, 0.8424), (-23.15, 0.5357, 1.032), (-11.58, -615.2, -1.337), (-11.58, -617.2, -1.337), (-12.42, -617.2, -1.337), (-12.42, -615.2, -1.337), (-11.58, -615.2, 0.6631), (-11.58, -617.2, 0.6631), (-12.42, -617.2, 0.6631), (-12.42, -615.2, 0.6631), (-11.71, -615.5, 0.7027), (-11.71, -616.9, 0.7027), (-12.29, -616.9, 0.7027), (-12.29, -615.5, 0.7027), (-10.67, -615.2, -1.337), (-10.67, -617.2, -1.337), (-11.52, -617.2, -1.337), (-11.52, -615.2, -1.337), (-10.67, -615.2, 0.6631), (-10.67, -617.2, 0.6631), (-11.52, -617.2, 0.6631), (-11.52, -615.2, 0.6631), (-10.81, -615.5, 0.7027), (-10.81, -616.9, 0.7027), (-11.39, -616.9, 0.7027), (-11.39, -615.5, 0.7027), (-9.763, -615.2, -1.337), (-9.763, -617.2, -1.337), (-10.61, -617.2, -1.337), (-10.61, -615.2, -1.337), (-9.763, -615.2, 0.6631), (-9.763, -617.2, 0.6631), (-10.61, -617.2, 0.6631), (-10.61, -615.2, 0.6631), (-9.898, -615.5, 0.7027), (-9.898, -616.9, 0.7027), (-10.47, -616.9, 0.7027), (-10.47, -615.5, 0.7027), (-8.86, -615.2, -1.337), (-8.86, -617.2, -1.337), (-9.706, -617.2, -1.337), (-9.706, -615.2, -1.337), (-8.86, -615.2, 0.6631), (-8.86, -617.2, 0.6631), (-9.706, -617.2, 0.6631), (-9.706, -615.2, 0.6631), (-8.995, -615.5, 0.7027), (-8.995, -616.9, 0.7027), (-9.571, -616.9, 0.7027), (-9.571, -615.5, 0.7027), (-15.21, -615.2, -1.337), (-15.21, -617.2, -1.337), (-16.05, -617.2, -1.337), (-16.05, -615.2, -1.337), (-15.21, -615.2, 0.6631), (-15.21, -617.2, 0.6631), (-16.05, -617.2, 0.6631), (-16.05, -615.2, 0.6631), (-15.34, -615.5, 0.7027), (-15.34, -616.9, 0.7027), (-15.92, -616.9, 0.7027), (-15.92, -615.5, 0.7027), (-14.3, -615.2, -1.337), (-14.3, -617.2, -1.337), (-15.15, -617.2, -1.337), (-15.15, -615.2, -1.337), (-14.3, -615.2, 0.6631), (-14.3, -617.2, 0.6631), (-15.15, -617.2, 0.6631), (-15.15, -615.2, 0.6631), (-14.44, -615.5, 0.7027), (-14.44, -616.9, 0.7027), (-15.01, -616.9, 0.7027), (-15.01, -615.5, 0.7027), (-13.39, -615.2, -1.337), (-13.39, -617.2, -1.337), (-14.24, -617.2, -1.337), (-14.24, -615.2, -1.337), (-13.39, -615.2, 0.6631), (-13.39, -617.2, 0.6631), (-14.24, -617.2, 0.6631), (-14.24, -615.2, 0.6631), (-13.53, -615.5, 0.7027), (-13.53, -616.9, 0.7027), (-14.1, -616.9, 0.7027), (-14.1, -615.5, 0.7027), (-12.49, -615.2, -1.337), (-12.49, -617.2, -1.337), (-13.33, -617.2, -1.337), (-13.33, -615.2, -1.337), (-12.49, -615.2, 0.6631), (-12.49, -617.2, 0.6631), (-13.33, -617.2, 0.6631), (-13.33, -615.2, 0.6631), (-12.62, -615.5, 0.7027), (-12.62, -616.9, 0.7027), (-13.2, -616.9, 0.7027), (-13.2, -615.5, 0.7027), (-18.86, -615.2, -1.337), (-18.86, -617.2, -1.337), (-19.71, -617.2, -1.337), (-19.71, -615.2, -1.337), (-18.86, -615.2, 0.6631), (-18.86, -617.2, 0.6631), (-19.71, -617.2, 0.6631), (-19.71, -615.2, 0.6631), (-19.0, -615.5, 0.7027), (-19.0, -616.9, 0.7027), (-19.57, -616.9, 0.7027), (-19.57, -615.5, 0.7027), (-17.96, -615.2, -1.337), (-17.96, -617.2, -1.337), (-18.8, -617.2, -1.337), (-18.8, -615.2, -1.337), (-17.96, -615.2, 0.6631), (-17.96, -617.2, 0.6631), (-18.8, -617.2, 0.6631), (-18.8, -615.2, 0.6631), (-18.09, -615.5, 0.7027), (-18.09, -616.9, 0.7027), (-18.67, -616.9, 0.7027), (-18.67, -615.5, 0.7027), (-17.05, -615.2, -1.337), (-17.05, -617.2, -1.337), (-17.89, -617.2, -1.337), (-17.89, -615.2, -1.337), (-17.05, -615.2, 0.6631), (-17.05, -617.2, 0.6631), (-17.89, -617.2, 0.6631), (-17.89, -615.2, 0.6631), (-17.18, -615.5, 0.7027), (-17.18, -616.9, 0.7027), (-17.76, -616.9, 0.7027), (-17.76, -615.5, 0.7027), (-16.14, -615.2, -1.337), (-16.14, -617.2, -1.337), (-16.99, -617.2, -1.337), (-16.99, -615.2, -1.337), (-16.14, -615.2, 0.6631), (-16.14, -617.2, 0.6631), (-16.99, -617.2, 0.6631), (-16.99, -615.2, 0.6631), (-16.28, -615.5, 0.7027), (-16.28, -616.9, 0.7027), (-16.85, -616.9, 0.7027), (-16.85, -615.5, 0.7027), (-22.49, -615.2, -1.337), (-22.49, -617.2, -1.337), (-23.33, -617.2, -1.337), (-23.33, -615.2, -1.337), (-22.49, -615.2, 0.6631), (-22.49, -617.2, 0.6631), (-23.33, -617.2, 0.6631), (-23.33, -615.2, 0.6631), (-22.62, -615.5, 0.7027), (-22.62, -616.9, 0.7027), (-23.2, -616.9, 0.7027), (-23.2, -615.5, 0.7027), (-21.58, -615.2, -1.337), (-21.58, -617.2, -1.337), (-22.43, -617.2, -1.337), (-22.43, -615.2, -1.337), (-21.58, -615.2, 0.6631), (-21.58, -617.2, 0.6631), (-22.43, -617.2, 0.6631), (-22.43, -615.2, 0.6631), (-21.72, -615.5, 0.7027), (-21.72, -616.9, 0.7027), (-22.3, -616.9, 0.7027), (-22.3, -615.5, 0.7027), (-20.67, -615.2, -1.337), (-20.67, -617.2, -1.337), (-21.52, -617.2, -1.337), (-21.52, -615.2, -1.337), (-20.67, -615.2, 0.6631), (-20.67, -617.2, 0.6631), (-21.52, -617.2, 0.6631), (-21.52, -615.2, 0.6631), (-20.81, -615.5, 0.7027), (-20.81, -616.9, 0.7027), (-21.39, -616.9, 0.7027), (-21.39, -615.5, 0.7027), (-19.77, -615.2, -1.337), (-19.77, -617.2, -1.337), (-20.62, -617.2, -1.337), (-20.62, -615.2, -1.337), (-19.77, -615.2, 0.6631), (-19.77, -617.2, 0.6631), (-20.62, -617.2, 0.6631), (-20.62, -615.2, 0.6631), (-19.91, -615.5, 0.7027), (-19.91, -616.9, 0.7027), (-20.48, -616.9, 0.7027), (-20.48, -615.5, 0.7027), (-23.33, -616.7, -1.333), (-23.33, -616.7, -1.143), (-23.33, -620.0, -1.333), (-23.33, -620.0, -1.143), (-8.806, -616.7, -1.333), (-8.806, -616.7, -1.143), (-8.806, -620.0, -1.333), (-8.806, -620.0, -1.143), (-23.33, -616.7, 0.4648), (-23.33, -616.7, 0.6547), (-23.33, -620.0, 0.4648), (-23.33, -620.0, 0.6547), (-8.806, -616.7, 0.4648), (-8.806, -616.7, 0.6547), (-8.806, -620.0, 0.4648), (-8.806, -620.0, 0.6547), (0.8518, -614.1, -1.345), (0.8518, -616.1, -1.345), (0.005048, -616.1, -1.345), (0.005048, -614.1, -1.345), (0.8518, -614.1, 0.6554), (0.8518, -616.1, 0.6554), (0.005048, -616.1, 0.6554), (0.005048, -614.1, 0.6554), (0.7165, -614.4, 0.695), (0.7165, -615.8, 0.695), (0.1403, -615.8, 0.695), (0.1403, -614.4, 0.695), (1.755, -614.1, -1.345), (1.755, -616.1, -1.345), (0.9087, -616.1, -1.345), (0.9087, -614.1, -1.345), (1.755, -614.1, 0.6554), (1.755, -616.1, 0.6554), (0.9087, -616.1, 0.6554), (0.9087, -614.1, 0.6554), (1.62, -614.4, 0.695), (1.62, -615.8, 0.695), (1.044, -615.8, 0.695), (1.044, -614.4, 0.695), (2.666, -614.1, -1.345), (2.666, -616.1, -1.345), (1.819, -616.1, -1.345), (1.819, -614.1, -1.345), (2.666, -614.1, 0.6554), (2.666, -616.1, 0.6554), (1.819, -616.1, 0.6554), (1.819, -614.1, 0.6554), (2.531, -614.4, 0.695), (2.531, -615.8, 0.695), (1.955, -615.8, 0.695), (1.955, -614.4, 0.695), (3.57, -614.1, -1.345), (3.57, -616.1, -1.345), (2.723, -616.1, -1.345), (2.723, -614.1, -1.345), (3.57, -614.1, 0.6554), (3.57, -616.1, 0.6554), (2.723, -616.1, 0.6554), (2.723, -614.1, 0.6554), (3.434, -614.4, 0.695), (3.434, -615.8, 0.695), (2.858, -615.8, 0.695), (2.858, -614.4, 0.695), (-2.776, -614.1, -1.345), (-2.776, -616.1, -1.345), (-3.623, -616.1, -1.345), (-3.623, -614.1, -1.345), (-2.776, -614.1, 0.6554), (-2.776, -616.1, 0.6554), (-3.623, -616.1, 0.6554), (-3.623, -614.1, 0.6554), (-2.911, -614.4, 0.695), (-2.911, -615.8, 0.695), (-3.487, -615.8, 0.695), (-3.487, -614.4, 0.695), (-1.872, -614.1, -1.345), (-1.872, -616.1, -1.345), (-2.719, -616.1, -1.345), (-2.719, -614.1, -1.345), (-1.872, -614.1, 0.6554), (-1.872, -616.1, 0.6554), (-2.719, -616.1, 0.6554), (-2.719, -614.1, 0.6554), (-2.007, -614.4, 0.695), (-2.007, -615.8, 0.695), (-2.584, -615.8, 0.695), (-2.584, -614.4, 0.695), (-0.9617, -614.1, -1.345), (-0.9617, -616.1, -1.345), (-1.808, -616.1, -1.345), (-1.808, -614.1, -1.345), (-0.9617, -614.1, 0.6554), (-0.9617, -616.1, 0.6554), (-1.808, -616.1, 0.6554), (-1.808, -614.1, 0.6554), (-1.097, -614.4, 0.695), (-1.097, -615.8, 0.695), (-1.673, -615.8, 0.695), (-1.673, -614.4, 0.695), (-0.05803, -614.1, -1.345), (-0.05803, -616.1, -1.345), (-0.9048, -616.1, -1.345), (-0.9048, -614.1, -1.345), (-0.05803, -614.1, 0.6554), (-0.05803, -616.1, 0.6554), (-0.9048, -616.1, 0.6554), (-0.9048, -614.1, 0.6554), (-0.1933, -614.4, 0.695), (-0.1933, -615.8, 0.695), (-0.7695, -615.8, 0.695), (-0.7695, -614.4, 0.695), (-6.431, -614.1, -1.345), (-6.431, -616.1, -1.345), (-7.278, -616.1, -1.345), (-7.278, -614.1, -1.345), (-6.431, -614.1, 0.6554), (-6.431, -616.1, 0.6554), (-7.278, -616.1, 0.6554), (-7.278, -614.1, 0.6554), (-6.566, -614.4, 0.695), (-6.566, -615.8, 0.695), (-7.142, -615.8, 0.695), (-7.142, -614.4, 0.695), (-5.527, -614.1, -1.345), (-5.527, -616.1, -1.345), (-6.374, -616.1, -1.345), (-6.374, -614.1, -1.345), (-5.527, -614.1, 0.6554), (-5.527, -616.1, 0.6554), (-6.374, -616.1, 0.6554), (-6.374, -614.1, 0.6554), (-5.662, -614.4, 0.695), (-5.662, -615.8, 0.695), (-6.239, -615.8, 0.695), (-6.239, -614.4, 0.695), (-4.617, -614.1, -1.345), (-4.617, -616.1, -1.345), (-5.463, -616.1, -1.345), (-5.463, -614.1, -1.345), (-4.617, -614.1, 0.6554), (-4.617, -616.1, 0.6554), (-5.463, -616.1, 0.6554), (-5.463, -614.1, 0.6554), (-4.752, -614.4, 0.695), (-4.752, -615.8, 0.695), (-5.328, -615.8, 0.695), (-5.328, -614.4, 0.695), (-3.713, -614.1, -1.345), (-3.713, -616.1, -1.345), (-4.56, -616.1, -1.345), (-4.56, -614.1, -1.345), (-3.713, -614.1, 0.6554), (-3.713, -616.1, 0.6554), (-4.56, -616.1, 0.6554), (-4.56, -614.1, 0.6554), (-3.848, -614.4, 0.695), (-3.848, -615.8, 0.695), (-4.425, -615.8, 0.695), (-4.425, -614.4, 0.695), (-10.06, -614.1, -1.345), (-10.06, -616.1, -1.345), (-10.91, -616.1, -1.345), (-10.91, -614.1, -1.345), (-10.06, -614.1, 0.6554), (-10.06, -616.1, 0.6554), (-10.91, -616.1, 0.6554), (-10.91, -614.1, 0.6554), (-10.19, -614.4, 0.695), (-10.19, -615.8, 0.695), (-10.77, -615.8, 0.695), (-10.77, -614.4, 0.695), (-9.155, -614.1, -1.345), (-9.155, -616.1, -1.345), (-10.0, -616.1, -1.345), (-10.0, -614.1, -1.345), (-9.155, -614.1, 0.6554), (-9.155, -616.1, 0.6554), (-10.0, -616.1, 0.6554), (-10.0, -614.1, 0.6554), (-9.29, -614.4, 0.695), (-9.29, -615.8, 0.695), (-9.866, -615.8, 0.695), (-9.866, -614.4, 0.695), (-8.244, -614.1, -1.345), (-8.244, -616.1, -1.345), (-9.091, -616.1, -1.345), (-9.091, -614.1, -1.345), (-8.244, -614.1, 0.6554), (-8.244, -616.1, 0.6554), (-9.091, -616.1, 0.6554), (-9.091, -614.1, 0.6554), (-8.38, -614.4, 0.695), (-8.38, -615.8, 0.695), (-8.956, -615.8, 0.695), (-8.956, -614.4, 0.695), (-7.341, -614.1, -1.345), (-7.341, -616.1, -1.345), (-8.187, -616.1, -1.345), (-8.187, -614.1, -1.345), (-7.341, -614.1, 0.6554), (-7.341, -616.1, 0.6554), (-8.187, -616.1, 0.6554), (-8.187, -614.1, 0.6554), (-7.476, -614.4, 0.695), (-7.476, -615.8, 0.695), (-8.052, -615.8, 0.695), (-8.052, -614.4, 0.695), (-10.9, -615.6, -1.341), (-10.9, -615.6, -1.151), (-10.9, -618.9, -1.341), (-10.9, -618.9, -1.151), (3.623, -615.6, -1.341), (3.623, -615.6, -1.151), (3.623, -618.9, -1.341), (3.623, -618.9, -1.151), (-10.9, -615.6, 0.4571), (-10.9, -615.6, 0.647), (-10.9, -618.9, 0.4571), (-10.9, -618.9, 0.647), (3.623, -615.6, 0.4571), (3.623, -615.6, 0.647), (3.623, -618.9, 0.4571), (3.623, -618.9, 0.647), (0.4234, 1.0, -1.0), (0.4234, -1.0, -1.0), (-0.4234, -1.0, -1.0), (-0.4234, 1.0, -1.0), (0.4234, 1.0, 1.0), (0.4234, -1.0, 1.0), (-0.4234, -1.0, 1.0), (-0.4234, 1.0, 1.0), (0.2881, 0.6805, 1.04), (0.2881, -0.6805, 1.04), (-0.2881, -0.6805, 1.04), (-0.2881, 0.6805, 1.04), (1.327, 1.0, -1.0), (1.327, -1.0, -1.0), (0.4803, -1.0, -1.0), (0.4803, 1.0, -1.0), (1.327, 1.0, 1.0), (1.327, -1.0, 1.0), (0.4803, -1.0, 1.0), (0.4803, 1.0, 1.0), (1.192, 0.6805, 1.04), (1.192, -0.6805, 1.04), (0.6156, -0.6805, 1.04), (0.6156, 0.6805, 1.04), (2.238, 1.0, -1.0), (2.238, -1.0, -1.0), (1.391, -1.0, -1.0), (1.391, 1.0, -1.0), (2.238, 1.0, 1.0), (2.238, -1.0, 1.0), (1.391, -1.0, 1.0), (1.391, 1.0, 1.0), (2.102, 0.6805, 1.04), (2.102, -0.6805, 1.04), (1.526, -0.6805, 1.04), (1.526, 0.6805, 1.04), (3.141, 1.0, -1.0), (3.141, -1.0, -1.0), (2.294, -1.0, -1.0), (2.294, 1.0, -1.0), (3.141, 1.0, 1.0), (3.141, -1.0, 1.0), (2.294, -1.0, 1.0), (2.294, 1.0, 1.0), (3.006, 0.6805, 1.04), (3.006, -0.6805, 1.04), (2.43, -0.6805, 1.04), (2.43, 0.6805, 1.04), (-3.204, 1.0, -1.0), (-3.204, -1.0, -1.0), (-4.051, -1.0, -1.0), (-4.051, 1.0, -1.0), (-3.204, 1.0, 1.0), (-3.204, -1.0, 1.0), (-4.051, -1.0, 1.0), (-4.051, 1.0, 1.0), (-3.34, 0.6805, 1.04), (-3.34, -0.6805, 1.04), (-3.916, -0.6805, 1.04), (-3.916, 0.6805, 1.04), (-2.301, 1.0, -1.0), (-2.301, -1.0, -1.0), (-3.147, -1.0, -1.0), (-3.147, 1.0, -1.0), (-2.301, 1.0, 1.0), (-2.301, -1.0, 1.0), (-3.147, -1.0, 1.0), (-3.147, 1.0, 1.0), (-2.436, 0.6805, 1.04), (-2.436, -0.6805, 1.04), (-3.012, -0.6805, 1.04), (-3.012, 0.6805, 1.04), (-1.39, 1.0, -1.0), (-1.39, -1.0, -1.0), (-2.237, -1.0, -1.0), (-2.237, 1.0, -1.0), (-1.39, 1.0, 1.0), (-1.39, -1.0, 1.0), (-2.237, -1.0, 1.0), (-2.237, 1.0, 1.0), (-1.525, 0.6805, 1.04), (-1.525, -0.6805, 1.04), (-2.102, -0.6805, 1.04), (-2.102, 0.6805, 1.04), (-0.4865, 1.0, -1.0), (-0.4865, -1.0, -1.0), (-1.333, -1.0, -1.0), (-1.333, 1.0, -1.0), (-0.4865, 1.0, 1.0), (-0.4865, -1.0, 1.0), (-1.333, -1.0, 1.0), (-1.333, 1.0, 1.0), (-0.6217, 0.6805, 1.04), (-0.6217, -0.6805, 1.04), (-1.198, -0.6805, 1.04), (-1.198, 0.6805, 1.04), (-6.859, 1.0, -1.0), (-6.859, -1.0, -1.0), (-7.706, -1.0, -1.0), (-7.706, 1.0, -1.0), (-6.859, 1.0, 1.0), (-6.859, -1.0, 1.0), (-7.706, -1.0, 1.0), (-7.706, 1.0, 1.0), (-6.995, 0.6805, 1.04), (-6.995, -0.6805, 1.04), (-7.571, -0.6805, 1.04), (-7.571, 0.6805, 1.04), (-5.956, 1.0, -1.0), (-5.956, -1.0, -1.0), (-6.802, -1.0, -1.0), (-6.802, 1.0, -1.0), (-5.956, 1.0, 1.0), (-5.956, -1.0, 1.0), (-6.802, -1.0, 1.0), (-6.802, 1.0, 1.0), (-6.091, 0.6805, 1.04), (-6.091, -0.6805, 1.04), (-6.667, -0.6805, 1.04), (-6.667, 0.6805, 1.04), (-5.045, 1.0, -1.0), (-5.045, -1.0, -1.0), (-5.892, -1.0, -1.0), (-5.892, 1.0, -1.0), (-5.045, 1.0, 1.0), (-5.045, -1.0, 1.0), (-5.892, -1.0, 1.0), (-5.892, 1.0, 1.0), (-5.18, 0.6805, 1.04), (-5.18, -0.6805, 1.04), (-5.757, -0.6805, 1.04), (-5.757, 0.6805, 1.04), (-4.141, 1.0, -1.0), (-4.141, -1.0, -1.0), (-4.988, -1.0, -1.0), (-4.988, 1.0, -1.0), (-4.141, 1.0, 1.0), (-4.141, -1.0, 1.0), (-4.988, -1.0, 1.0), (-4.988, 1.0, 1.0), (-4.277, 0.6805, 1.04), (-4.277, -0.6805, 1.04), (-4.853, -0.6805, 1.04), (-4.853, 0.6805, 1.04), (-10.49, 1.0, -1.0), (-10.49, -1.0, -1.0), (-11.33, -1.0, -1.0), (-11.33, 1.0, -1.0), (-10.49, 1.0, 1.0), (-10.49, -1.0, 1.0), (-11.33, -1.0, 1.0), (-11.33, 1.0, 1.0), (-10.62, 0.6805, 1.04), (-10.62, -0.6805, 1.04), (-11.2, -0.6805, 1.04), (-11.2, 0.6805, 1.04), (-9.583, 1.0, -1.0), (-9.583, -1.0, -1.0), (-10.43, -1.0, -1.0), (-10.43, 1.0, -1.0), (-9.583, 1.0, 1.0), (-9.583, -1.0, 1.0), (-10.43, -1.0, 1.0), (-10.43, 1.0, 1.0), (-9.719, 0.6805, 1.04), (-9.719, -0.6805, 1.04), (-10.29, -0.6805, 1.04), (-10.29, 0.6805, 1.04), (-8.673, 1.0, -1.0), (-8.673, -1.0, -1.0), (-9.52, -1.0, -1.0), (-9.52, 1.0, -1.0), (-8.673, 1.0, 1.0), (-8.673, -1.0, 1.0), (-9.52, -1.0, 1.0), (-9.52, 1.0, 1.0), (-8.808, 0.6805, 1.04), (-8.808, -0.6805, 1.04), (-9.384, -0.6805, 1.04), (-9.384, 0.6805, 1.04), (-7.769, 1.0, -1.0), (-7.769, -1.0, -1.0), (-8.616, -1.0, -1.0), (-8.616, 1.0, -1.0), (-7.769, 1.0, 1.0), (-7.769, -1.0, 1.0), (-8.616, -1.0, 1.0), (-8.616, 1.0, 1.0), (-7.904, 0.6805, 1.04), (-7.904, -0.6805, 1.04), (-8.481, -0.6805, 1.04), (-8.481, 0.6805, 1.04), (-11.33, -0.4693, -0.9964), (-11.33, -0.4693, -0.8065), (-11.33, -3.836, -0.9964), (-11.33, -3.836, -0.8065), (3.195, -0.4693, -0.9964), (3.195, -0.4693, -0.8065), (3.195, -3.836, -0.9964), (3.195, -3.836, -0.8065), (-11.33, -0.4693, 0.8017), (-11.33, -0.4693, 0.9916), (-11.33, -3.836, 0.8017), (-11.33, -3.836, 0.9916), (3.195, -0.4693, 0.8017), (3.195, -0.4693, 0.9916), (3.195, -3.836, 0.8017), (3.195, -3.836, 0.9916)], [], [(0, 1, 2, 3), (6, 5, 9, 10), (0, 4, 5, 1), (1, 5, 6, 2), (2, 6, 7, 3), (4, 0, 3, 7), (8, 11, 10, 9), (5, 4, 8, 9), (7, 6, 10, 11), (4, 7, 11, 8), (12, 13, 14, 15), (18, 17, 21, 22), (12, 16, 17, 13), (13, 17, 18, 14), (14, 18, 19, 15), (16, 12, 15, 19), (20, 23, 22, 21), (17, 16, 20, 21), (19, 18, 22, 23), (16, 19, 23, 20), (24, 25, 26, 27), (30, 29, 33, 34), (24, 28, 29, 25), (25, 29, 30, 26), (26, 30, 31, 27), (28, 24, 27, 31), (32, 35, 34, 33), (29, 28, 32, 33), (31, 30, 34, 35), (28, 31, 35, 32), (36, 37, 38, 39), (42, 41, 45, 46), (36, 40, 41, 37), (37, 41, 42, 38), (38, 42, 43, 39), (40, 36, 39, 43), (44, 47, 46, 45), (41, 40, 44, 45), (43, 42, 46, 47), (40, 43, 47, 44), (48, 49, 50, 51), (54, 53, 57, 58), (48, 52, 53, 49), (49, 53, 54, 50), (50, 54, 55, 51), (52, 48, 51, 55), (56, 59, 58, 57), (53, 52, 56, 57), (55, 54, 58, 59), (52, 55, 59, 56), (60, 61, 62, 63), (66, 65, 69, 70), (60, 64, 65, 61), (61, 65, 66, 62), (62, 66, 67, 63), (64, 60, 63, 67), (68, 71, 70, 69), (65, 64, 68, 69), (67, 66, 70, 71), (64, 67, 71, 68), (72, 73, 74, 75), (78, 77, 81, 82), (72, 76, 77, 73), (73, 77, 78, 74), (74, 78, 79, 75), (76, 72, 75, 79), (80, 83, 82, 81), (77, 76, 80, 81), (79, 78, 82, 83), (76, 79, 83, 80), (84, 85, 86, 87), (90, 89, 93, 94), (84, 88, 89, 85), (85, 89, 90, 86), (86, 90, 91, 87), (88, 84, 87, 91), (92, 95, 94, 93), (89, 88, 92, 93), (91, 90, 94, 95), (88, 91, 95, 92), (96, 97, 98, 99), (102, 101, 105, 106), (96, 100, 101, 97), (97, 101, 102, 98), (98, 102, 103, 99), (100, 96, 99, 103), (104, 107, 106, 105), (101, 100, 104, 105), (103, 102, 106, 107), (100, 103, 107, 104), (108, 109, 110, 111), (114, 113, 117, 118), (108, 112, 113, 109), (109, 113, 114, 110), (110, 114, 115, 111), (112, 108, 111, 115), (116, 119, 118, 117), (113, 112, 116, 117), (115, 114, 118, 119), (112, 115, 119, 116), (120, 121, 122, 123), (126, 125, 129, 130), (120, 124, 125, 121), (121, 125, 126, 122), (122, 126, 127, 123), (124, 120, 123, 127), (128, 131, 130, 129), (125, 124, 128, 129), (127, 126, 130, 131), (124, 127, 131, 128), (132, 133, 134, 135), (138, 137, 141, 142), (132, 136, 137, 133), (133, 137, 138, 134), (134, 138, 139, 135), (136, 132, 135, 139), (140, 143, 142, 141), (137, 136, 140, 141), (139, 138, 142, 143), (136, 139, 143, 140), (144, 145, 146, 147), (150, 149, 153, 154), (144, 148, 149, 145), (145, 149, 150, 146), (146, 150, 151, 147), (148, 144, 147, 151), (152, 155, 154, 153), (149, 148, 152, 153), (151, 150, 154, 155), (148, 151, 155, 152), (156, 157, 158, 159), (162, 161, 165, 166), (156, 160, 161, 157), (157, 161, 162, 158), (158, 162, 163, 159), (160, 156, 159, 163), (164, 167, 166, 165), (161, 160, 164, 165), (163, 162, 166, 167), (160, 163, 167, 164), (168, 169, 170, 171), (174, 173, 177, 178), (168, 172, 173, 169), (169, 173, 174, 170), (170, 174, 175, 171), (172, 168, 171, 175), (176, 179, 178, 177), (173, 172, 176, 177), (175, 174, 178, 179), (172, 175, 179, 176), (180, 181, 182, 183), (186, 185, 189, 190), (180, 184, 185, 181), (181, 185, 186, 182), (182, 186, 187, 183), (184, 180, 183, 187), (188, 191, 190, 189), (185, 184, 188, 189), (187, 186, 190, 191), (184, 187, 191, 188), (192, 193, 195, 194), (194, 195, 199, 198), (198, 199, 197, 196), (196, 197, 193, 192), (194, 198, 196, 192), (199, 195, 193, 197), (200, 201, 203, 202), (202, 203, 207, 206), (206, 207, 205, 204), (204, 205, 201, 200), (202, 206, 204, 200), (207, 203, 201, 205), (208, 209, 210, 211), (214, 213, 217, 218), (208, 212, 213, 209), (209, 213, 214, 210), (210, 214, 215, 211), (212, 208, 211, 215), (216, 219, 218, 217), (213, 212, 216, 217), (215, 214, 218, 219), (212, 215, 219, 216), (220, 221, 222, 223), (226, 225, 229, 230), (220, 224, 225, 221), (221, 225, 226, 222), (222, 226, 227, 223), (224, 220, 223, 227), (228, 231, 230, 229), (225, 224, 228, 229), (227, 226, 230, 231), (224, 227, 231, 228), (232, 233, 234, 235), (238, 237, 241, 242), (232, 236, 237, 233), (233, 237, 238, 234), (234, 238, 239, 235), (236, 232, 235, 239), (240, 243, 242, 241), (237, 236, 240, 241), (239, 238, 242, 243), (236, 239, 243, 240), (244, 245, 246, 247), (250, 249, 253, 254), (244, 248, 249, 245), (245, 249, 250, 246), (246, 250, 251, 247), (248, 244, 247, 251), (252, 255, 254, 253), (249, 248, 252, 253), (251, 250, 254, 255), (248, 251, 255, 252), (256, 257, 258, 259), (262, 261, 265, 266), (256, 260, 261, 257), (257, 261, 262, 258), (258, 262, 263, 259), (260, 256, 259, 263), (264, 267, 266, 265), (261, 260, 264, 265), (263, 262, 266, 267), (260, 263, 267, 264), (268, 269, 270, 271), (274, 273, 277, 278), (268, 272, 273, 269), (269, 273, 274, 270), (270, 274, 275, 271), (272, 268, 271, 275), (276, 279, 278, 277), (273, 272, 276, 277), (275, 274, 278, 279), (272, 275, 279, 276), (280, 281, 282, 283), (286, 285, 289, 290), (280, 284, 285, 281), (281, 285, 286, 282), (282, 286, 287, 283), (284, 280, 283, 287), (288, 291, 290, 289), (285, 284, 288, 289), (287, 286, 290, 291), (284, 287, 291, 288), (292, 293, 294, 295), (298, 297, 301, 302), (292, 296, 297, 293), (293, 297, 298, 294), (294, 298, 299, 295), (296, 292, 295, 299), (300, 303, 302, 301), (297, 296, 300, 301), (299, 298, 302, 303), (296, 299, 303, 300), (304, 305, 306, 307), (310, 309, 313, 314), (304, 308, 309, 305), (305, 309, 310, 306), (306, 310, 311, 307), (308, 304, 307, 311), (312, 315, 314, 313), (309, 308, 312, 313), (311, 310, 314, 315), (308, 311, 315, 312), (316, 317, 318, 319), (322, 321, 325, 326), (316, 320, 321, 317), (317, 321, 322, 318), (318, 322, 323, 319), (320, 316, 319, 323), (324, 327, 326, 325), (321, 320, 324, 325), (323, 322, 326, 327), (320, 323, 327, 324), (328, 329, 330, 331), (334, 333, 337, 338), (328, 332, 333, 329), (329, 333, 334, 330), (330, 334, 335, 331), (332, 328, 331, 335), (336, 339, 338, 337), (333, 332, 336, 337), (335, 334, 338, 339), (332, 335, 339, 336), (340, 341, 342, 343), (346, 345, 349, 350), (340, 344, 345, 341), (341, 345, 346, 342), (342, 346, 347, 343), (344, 340, 343, 347), (348, 351, 350, 349), (345, 344, 348, 349), (347, 346, 350, 351), (344, 347, 351, 348), (352, 353, 354, 355), (358, 357, 361, 362), (352, 356, 357, 353), (353, 357, 358, 354), (354, 358, 359, 355), (356, 352, 355, 359), (360, 363, 362, 361), (357, 356, 360, 361), (359, 358, 362, 363), (356, 359, 363, 360), (364, 365, 366, 367), (370, 369, 373, 374), (364, 368, 369, 365), (365, 369, 370, 366), (366, 370, 371, 367), (368, 364, 367, 371), (372, 375, 374, 373), (369, 368, 372, 373), (371, 370, 374, 375), (368, 371, 375, 372), (376, 377, 378, 379), (382, 381, 385, 386), (376, 380, 381, 377), (377, 381, 382, 378), (378, 382, 383, 379), (380, 376, 379, 383), (384, 387, 386, 385), (381, 380, 384, 385), (383, 382, 386, 387), (380, 383, 387, 384), (388, 389, 390, 391), (394, 393, 397, 398), (388, 392, 393, 389), (389, 393, 394, 390), (390, 394, 395, 391), (392, 388, 391, 395), (396, 399, 398, 397), (393, 392, 396, 397), (395, 394, 398, 399), (392, 395, 399, 396), (400, 401, 403, 402), (402, 403, 407, 406), (406, 407, 405, 404), (404, 405, 401, 400), (402, 406, 404, 400), (407, 403, 401, 405), (408, 409, 411, 410), (410, 411, 415, 414), (414, 415, 413, 412), (412, 413, 409, 408), (410, 414, 412, 408), (415, 411, 409, 413), (416, 417, 418, 419), (422, 421, 425, 426), (416, 420, 421, 417), (417, 421, 422, 418), (418, 422, 423, 419), (420, 416, 419, 423), (424, 427, 426, 425), (421, 420, 424, 425), (423, 422, 426, 427), (420, 423, 427, 424), (428, 429, 430, 431), (434, 433, 437, 438), (428, 432, 433, 429), (429, 433, 434, 430), (430, 434, 435, 431), (432, 428, 431, 435), (436, 439, 438, 437), (433, 432, 436, 437), (435, 434, 438, 439), (432, 435, 439, 436), (440, 441, 442, 443), (446, 445, 449, 450), (440, 444, 445, 441), (441, 445, 446, 442), (442, 446, 447, 443), (444, 440, 443, 447), (448, 451, 450, 449), (445, 444, 448, 449), (447, 446, 450, 451), (444, 447, 451, 448), (452, 453, 454, 455), (458, 457, 461, 462), (452, 456, 457, 453), (453, 457, 458, 454), (454, 458, 459, 455), (456, 452, 455, 459), (460, 463, 462, 461), (457, 456, 460, 461), (459, 458, 462, 463), (456, 459, 463, 460), (464, 465, 466, 467), (470, 469, 473, 474), (464, 468, 469, 465), (465, 469, 470, 466), (466, 470, 471, 467), (468, 464, 467, 471), (472, 475, 474, 473), (469, 468, 472, 473), (471, 470, 474, 475), (468, 471, 475, 472), (476, 477, 478, 479), (482, 481, 485, 486), (476, 480, 481, 477), (477, 481, 482, 478), (478, 482, 483, 479), (480, 476, 479, 483), (484, 487, 486, 485), (481, 480, 484, 485), (483, 482, 486, 487), (480, 483, 487, 484), (488, 489, 490, 491), (494, 493, 497, 498), (488, 492, 493, 489), (489, 493, 494, 490), (490, 494, 495, 491), (492, 488, 491, 495), (496, 499, 498, 497), (493, 492, 496, 497), (495, 494, 498, 499), (492, 495, 499, 496), (500, 501, 502, 503), (506, 505, 509, 510), (500, 504, 505, 501), (501, 505, 506, 502), (502, 506, 507, 503), (504, 500, 503, 507), (508, 511, 510, 509), (505, 504, 508, 509), (507, 506, 510, 511), (504, 507, 511, 508), (512, 513, 514, 515), (518, 517, 521, 522), (512, 516, 517, 513), (513, 517, 518, 514), (514, 518, 519, 515), (516, 512, 515, 519), (520, 523, 522, 521), (517, 516, 520, 521), (519, 518, 522, 523), (516, 519, 523, 520), (524, 525, 526, 527), (530, 529, 533, 534), (524, 528, 529, 525), (525, 529, 530, 526), (526, 530, 531, 527), (528, 524, 527, 531), (532, 535, 534, 533), (529, 528, 532, 533), (531, 530, 534, 535), (528, 531, 535, 532), (536, 537, 538, 539), (542, 541, 545, 546), (536, 540, 541, 537), (537, 541, 542, 538), (538, 542, 543, 539), (540, 536, 539, 543), (544, 547, 546, 545), (541, 540, 544, 545), (543, 542, 546, 547), (540, 543, 547, 544), (548, 549, 550, 551), (554, 553, 557, 558), (548, 552, 553, 549), (549, 553, 554, 550), (550, 554, 555, 551), (552, 548, 551, 555), (556, 559, 558, 557), (553, 552, 556, 557), (555, 554, 558, 559), (552, 555, 559, 556), (560, 561, 562, 563), (566, 565, 569, 570), (560, 564, 565, 561), (561, 565, 566, 562), (562, 566, 567, 563), (564, 560, 563, 567), (568, 571, 570, 569), (565, 564, 568, 569), (567, 566, 570, 571), (564, 567, 571, 568), (572, 573, 574, 575), (578, 577, 581, 582), (572, 576, 577, 573), (573, 577, 578, 574), (574, 578, 579, 575), (576, 572, 575, 579), (580, 583, 582, 581), (577, 576, 580, 581), (579, 578, 582, 583), (576, 579, 583, 580), (584, 585, 586, 587), (590, 589, 593, 594), (584, 588, 589, 585), (585, 589, 590, 586), (586, 590, 591, 587), (588, 584, 587, 591), (592, 595, 594, 593), (589, 588, 592, 593), (591, 590, 594, 595), (588, 591, 595, 592), (596, 597, 598, 599), (602, 601, 605, 606), (596, 600, 601, 597), (597, 601, 602, 598), (598, 602, 603, 599), (600, 596, 599, 603), (604, 607, 606, 605), (601, 600, 604, 605), (603, 602, 606, 607), (600, 603, 607, 604), (608, 609, 611, 610), (610, 611, 615, 614), (614, 615, 613, 612), (612, 613, 609, 608), (610, 614, 612, 608), (615, 611, 609, 613), (616, 617, 619, 618), (618, 619, 623, 622), (622, 623, 621, 620), (620, 621, 617, 616), (618, 622, 620, 616), (623, 619, 617, 621), (624, 625, 626, 627), (630, 629, 633, 634), (624, 628, 629, 625), (625, 629, 630, 626), (626, 630, 631, 627), (628, 624, 627, 631), (632, 635, 634, 633), (629, 628, 632, 633), (631, 630, 634, 635), (628, 631, 635, 632), (636, 637, 638, 639), (642, 641, 645, 646), (636, 640, 641, 637), (637, 641, 642, 638), (638, 642, 643, 639), (640, 636, 639, 643), (644, 647, 646, 645), (641, 640, 644, 645), (643, 642, 646, 647), (640, 643, 647, 644), (648, 649, 650, 651), (654, 653, 657, 658), (648, 652, 653, 649), (649, 653, 654, 650), (650, 654, 655, 651), (652, 648, 651, 655), (656, 659, 658, 657), (653, 652, 656, 657), (655, 654, 658, 659), (652, 655, 659, 656), (660, 661, 662, 663), (666, 665, 669, 670), (660, 664, 665, 661), (661, 665, 666, 662), (662, 666, 667, 663), (664, 660, 663, 667), (668, 671, 670, 669), (665, 664, 668, 669), (667, 666, 670, 671), (664, 667, 671, 668), (672, 673, 674, 675), (678, 677, 681, 682), (672, 676, 677, 673), (673, 677, 678, 674), (674, 678, 679, 675), (676, 672, 675, 679), (680, 683, 682, 681), (677, 676, 680, 681), (679, 678, 682, 683), (676, 679, 683, 680), (684, 685, 686, 687), (690, 689, 693, 694), (684, 688, 689, 685), (685, 689, 690, 686), (686, 690, 691, 687), (688, 684, 687, 691), (692, 695, 694, 693), (689, 688, 692, 693), (691, 690, 694, 695), (688, 691, 695, 692), (696, 697, 698, 699), (702, 701, 705, 706), (696, 700, 701, 697), (697, 701, 702, 698), (698, 702, 703, 699), (700, 696, 699, 703), (704, 707, 706, 705), (701, 700, 704, 705), (703, 702, 706, 707), (700, 703, 707, 704), (708, 709, 710, 711), (714, 713, 717, 718), (708, 712, 713, 709), (709, 713, 714, 710), (710, 714, 715, 711), (712, 708, 711, 715), (716, 719, 718, 717), (713, 712, 716, 717), (715, 714, 718, 719), (712, 715, 719, 716), (720, 721, 722, 723), (726, 725, 729, 730), (720, 724, 725, 721), (721, 725, 726, 722), (722, 726, 727, 723), (724, 720, 723, 727), (728, 731, 730, 729), (725, 724, 728, 729), (727, 726, 730, 731), (724, 727, 731, 728), (732, 733, 734, 735), (738, 737, 741, 742), (732, 736, 737, 733), (733, 737, 738, 734), (734, 738, 739, 735), (736, 732, 735, 739), (740, 743, 742, 741), (737, 736, 740, 741), (739, 738, 742, 743), (736, 739, 743, 740), (744, 745, 746, 747), (750, 749, 753, 754), (744, 748, 749, 745), (745, 749, 750, 746), (746, 750, 751, 747), (748, 744, 747, 751), (752, 755, 754, 753), (749, 748, 752, 753), (751, 750, 754, 755), (748, 751, 755, 752), (756, 757, 758, 759), (762, 761, 765, 766), (756, 760, 761, 757), (757, 761, 762, 758), (758, 762, 763, 759), (760, 756, 759, 763), (764, 767, 766, 765), (761, 760, 764, 765), (763, 762, 766, 767), (760, 763, 767, 764), (768, 769, 770, 771), (774, 773, 777, 778), (768, 772, 773, 769), (769, 773, 774, 770), (770, 774, 775, 771), (772, 768, 771, 775), (776, 779, 778, 777), (773, 772, 776, 777), (775, 774, 778, 779), (772, 775, 779, 776), (780, 781, 782, 783), (786, 785, 789, 790), (780, 784, 785, 781), (781, 785, 786, 782), (782, 786, 787, 783), (784, 780, 783, 787), (788, 791, 790, 789), (785, 784, 788, 789), (787, 786, 790, 791), (784, 787, 791, 788), (792, 793, 794, 795), (798, 797, 801, 802), (792, 796, 797, 793), (793, 797, 798, 794), (794, 798, 799, 795), (796, 792, 795, 799), (800, 803, 802, 801), (797, 796, 800, 801), (799, 798, 802, 803), (796, 799, 803, 800), (804, 805, 806, 807), (810, 809, 813, 814), (804, 808, 809, 805), (805, 809, 810, 806), (806, 810, 811, 807), (808, 804, 807, 811), (812, 815, 814, 813), (809, 808, 812, 813), (811, 810, 814, 815), (808, 811, 815, 812), (816, 817, 819, 818), (818, 819, 823, 822), (822, 823, 821, 820), (820, 821, 817, 816), (818, 822, 820, 816), (823, 819, 817, 821), (824, 825, 827, 826), (826, 827, 831, 830), (830, 831, 829, 828), (828, 829, 825, 824), (826, 830, 828, 824), (831, 827, 825, 829), (832, 833, 834, 835), (838, 837, 841, 842), (832, 836, 837, 833), (833, 837, 838, 834), (834, 838, 839, 835), (836, 832, 835, 839), (840, 843, 842, 841), (837, 836, 840, 841), (839, 838, 842, 843), (836, 839, 843, 840), (844, 845, 846, 847), (850, 849, 853, 854), (844, 848, 849, 845), (845, 849, 850, 846), (846, 850, 851, 847), (848, 844, 847, 851), (852, 855, 854, 853), (849, 848, 852, 853), (851, 850, 854, 855), (848, 851, 855, 852), (856, 857, 858, 859), (862, 861, 865, 866), (856, 860, 861, 857), (857, 861, 862, 858), (858, 862, 863, 859), (860, 856, 859, 863), (864, 867, 866, 865), (861, 860, 864, 865), (863, 862, 866, 867), (860, 863, 867, 864), (868, 869, 870, 871), (874, 873, 877, 878), (868, 872, 873, 869), (869, 873, 874, 870), (870, 874, 875, 871), (872, 868, 871, 875), (876, 879, 878, 877), (873, 872, 876, 877), (875, 874, 878, 879), (872, 875, 879, 876), (880, 881, 882, 883), (886, 885, 889, 890), (880, 884, 885, 881), (881, 885, 886, 882), (882, 886, 887, 883), (884, 880, 883, 887), (888, 891, 890, 889), (885, 884, 888, 889), (887, 886, 890, 891), (884, 887, 891, 888), (892, 893, 894, 895), (898, 897, 901, 902), (892, 896, 897, 893), (893, 897, 898, 894), (894, 898, 899, 895), (896, 892, 895, 899), (900, 903, 902, 901), (897, 896, 900, 901), (899, 898, 902, 903), (896, 899, 903, 900), (904, 905, 906, 907), (910, 909, 913, 914), (904, 908, 909, 905), (905, 909, 910, 906), (906, 910, 911, 907), (908, 904, 907, 911), (912, 915, 914, 913), (909, 908, 912, 913), (911, 910, 914, 915), (908, 911, 915, 912), (916, 917, 918, 919), (922, 921, 925, 926), (916, 920, 921, 917), (917, 921, 922, 918), (918, 922, 923, 919), (920, 916, 919, 923), (924, 927, 926, 925), (921, 920, 924, 925), (923, 922, 926, 927), (920, 923, 927, 924), (928, 929, 930, 931), (934, 933, 937, 938), (928, 932, 933, 929), (929, 933, 934, 930), (930, 934, 935, 931), (932, 928, 931, 935), (936, 939, 938, 937), (933, 932, 936, 937), (935, 934, 938, 939), (932, 935, 939, 936), (940, 941, 942, 943), (946, 945, 949, 950), (940, 944, 945, 941), (941, 945, 946, 942), (942, 946, 947, 943), (944, 940, 943, 947), (948, 951, 950, 949), (945, 944, 948, 949), (947, 946, 950, 951), (944, 947, 951, 948), (952, 953, 954, 955), (958, 957, 961, 962), (952, 956, 957, 953), (953, 957, 958, 954), (954, 958, 959, 955), (956, 952, 955, 959), (960, 963, 962, 961), (957, 956, 960, 961), (959, 958, 962, 963), (956, 959, 963, 960), (964, 965, 966, 967), (970, 969, 973, 974), (964, 968, 969, 965), (965, 969, 970, 966), (966, 970, 971, 967), (968, 964, 967, 971), (972, 975, 974, 973), (969, 968, 972, 973), (971, 970, 974, 975), (968, 971, 975, 972), (976, 977, 978, 979), (982, 981, 985, 986), (976, 980, 981, 977), (977, 981, 982, 978), (978, 982, 983, 979), (980, 976, 979, 983), (984, 987, 986, 985), (981, 980, 984, 985), (983, 982, 986, 987), (980, 983, 987, 984), (988, 989, 990, 991), (994, 993, 997, 998), (988, 992, 993, 989), (989, 993, 994, 990), (990, 994, 995, 991), (992, 988, 991, 995), (996, 999, 998, 997), (993, 992, 996, 997), (995, 994, 998, 999), (992, 995, 999, 996), (1000, 1001, 1002, 1003), (1006, 1005, 1009, 1010), (1000, 1004, 1005, 1001), (1001, 1005, 1006, 1002), (1002, 1006, 1007, 1003), (1004, 1000, 1003, 1007), (1008, 1011, 1010, 1009), (1005, 1004, 1008, 1009), (1007, 1006, 1010, 1011), (1004, 1007, 1011, 1008), (1012, 1013, 1014, 1015), (1018, 1017, 1021, 1022), (1012, 1016, 1017, 1013), (1013, 1017, 1018, 1014), (1014, 1018, 1019, 1015), (1016, 1012, 1015, 1019), (1020, 1023, 1022, 1021), (1017, 1016, 1020, 1021), (1019, 1018, 1022, 1023), (1016, 1019, 1023, 1020), (1024, 1025, 1027, 1026), (1026, 1027, 1031, 1030), (1030, 1031, 1029, 1028), (1028, 1029, 1025, 1024), (1026, 1030, 1028, 1024), (1031, 1027, 1025, 1029), (1032, 1033, 1035, 1034), (1034, 1035, 1039, 1038), (1038, 1039, 1037, 1036), (1036, 1037, 1033, 1032), (1034, 1038, 1036, 1032), (1039, 1035, 1033, 1037), (1040, 1041, 1042, 1043), (1046, 1045, 1049, 1050), (1040, 1044, 1045, 1041), (1041, 1045, 1046, 1042), (1042, 1046, 1047, 1043), (1044, 1040, 1043, 1047), (1048, 1051, 1050, 1049), (1045, 1044, 1048, 1049), (1047, 1046, 1050, 1051), (1044, 1047, 1051, 1048), (1052, 1053, 1054, 1055), (1058, 1057, 1061, 1062), (1052, 1056, 1057, 1053), (1053, 1057, 1058, 1054), (1054, 1058, 1059, 1055), (1056, 1052, 1055, 1059), (1060, 1063, 1062, 1061), (1057, 1056, 1060, 1061), (1059, 1058, 1062, 1063), (1056, 1059, 1063, 1060), (1064, 1065, 1066, 1067), (1070, 1069, 1073, 1074), (1064, 1068, 1069, 1065), (1065, 1069, 1070, 1066), (1066, 1070, 1071, 1067), (1068, 1064, 1067, 1071), (1072, 1075, 1074, 1073), (1069, 1068, 1072, 1073), (1071, 1070, 1074, 1075), (1068, 1071, 1075, 1072), (1076, 1077, 1078, 1079), (1082, 1081, 1085, 1086), (1076, 1080, 1081, 1077), (1077, 1081, 1082, 1078), (1078, 1082, 1083, 1079), (1080, 1076, 1079, 1083), (1084, 1087, 1086, 1085), (1081, 1080, 1084, 1085), (1083, 1082, 1086, 1087), (1080, 1083, 1087, 1084), (1088, 1089, 1090, 1091), (1094, 1093, 1097, 1098), (1088, 1092, 1093, 1089), (1089, 1093, 1094, 1090), (1090, 1094, 1095, 1091), (1092, 1088, 1091, 1095), (1096, 1099, 1098, 1097), (1093, 1092, 1096, 1097), (1095, 1094, 1098, 1099), (1092, 1095, 1099, 1096), (1100, 1101, 1102, 1103), (1106, 1105, 1109, 1110), (1100, 1104, 1105, 1101), (1101, 1105, 1106, 1102), (1102, 1106, 1107, 1103), (1104, 1100, 1103, 1107), (1108, 1111, 1110, 1109), (1105, 1104, 1108, 1109), (1107, 1106, 1110, 1111), (1104, 1107, 1111, 1108), (1112, 1113, 1114, 1115), (1118, 1117, 1121, 1122), (1112, 1116, 1117, 1113), (1113, 1117, 1118, 1114), (1114, 1118, 1119, 1115), (1116, 1112, 1115, 1119), (1120, 1123, 1122, 1121), (1117, 1116, 1120, 1121), (1119, 1118, 1122, 1123), (1116, 1119, 1123, 1120), (1124, 1125, 1126, 1127), (1130, 1129, 1133, 1134), (1124, 1128, 1129, 1125), (1125, 1129, 1130, 1126), (1126, 1130, 1131, 1127), (1128, 1124, 1127, 1131), (1132, 1135, 1134, 1133), (1129, 1128, 1132, 1133), (1131, 1130, 1134, 1135), (1128, 1131, 1135, 1132), (1136, 1137, 1138, 1139), (1142, 1141, 1145, 1146), (1136, 1140, 1141, 1137), (1137, 1141, 1142, 1138), (1138, 1142, 1143, 1139), (1140, 1136, 1139, 1143), (1144, 1147, 1146, 1145), (1141, 1140, 1144, 1145), (1143, 1142, 1146, 1147), (1140, 1143, 1147, 1144), (1148, 1149, 1150, 1151), (1154, 1153, 1157, 1158), (1148, 1152, 1153, 1149), (1149, 1153, 1154, 1150), (1150, 1154, 1155, 1151), (1152, 1148, 1151, 1155), (1156, 1159, 1158, 1157), (1153, 1152, 1156, 1157), (1155, 1154, 1158, 1159), (1152, 1155, 1159, 1156), (1160, 1161, 1162, 1163), (1166, 1165, 1169, 1170), (1160, 1164, 1165, 1161), (1161, 1165, 1166, 1162), (1162, 1166, 1167, 1163), (1164, 1160, 1163, 1167), (1168, 1171, 1170, 1169), (1165, 1164, 1168, 1169), (1167, 1166, 1170, 1171), (1164, 1167, 1171, 1168), (1172, 1173, 1174, 1175), (1178, 1177, 1181, 1182), (1172, 1176, 1177, 1173), (1173, 1177, 1178, 1174), (1174, 1178, 1179, 1175), (1176, 1172, 1175, 1179), (1180, 1183, 1182, 1181), (1177, 1176, 1180, 1181), (1179, 1178, 1182, 1183), (1176, 1179, 1183, 1180), (1184, 1185, 1186, 1187), (1190, 1189, 1193, 1194), (1184, 1188, 1189, 1185), (1185, 1189, 1190, 1186), (1186, 1190, 1191, 1187), (1188, 1184, 1187, 1191), (1192, 1195, 1194, 1193), (1189, 1188, 1192, 1193), (1191, 1190, 1194, 1195), (1188, 1191, 1195, 1192), (1196, 1197, 1198, 1199), (1202, 1201, 1205, 1206), (1196, 1200, 1201, 1197), (1197, 1201, 1202, 1198), (1198, 1202, 1203, 1199), (1200, 1196, 1199, 1203), (1204, 1207, 1206, 1205), (1201, 1200, 1204, 1205), (1203, 1202, 1206, 1207), (1200, 1203, 1207, 1204), (1208, 1209, 1210, 1211), (1214, 1213, 1217, 1218), (1208, 1212, 1213, 1209), (1209, 1213, 1214, 1210), (1210, 1214, 1215, 1211), (1212, 1208, 1211, 1215), (1216, 1219, 1218, 1217), (1213, 1212, 1216, 1217), (1215, 1214, 1218, 1219), (1212, 1215, 1219, 1216), (1220, 1221, 1222, 1223), (1226, 1225, 1229, 1230), (1220, 1224, 1225, 1221), (1221, 1225, 1226, 1222), (1222, 1226, 1227, 1223), (1224, 1220, 1223, 1227), (1228, 1231, 1230, 1229), (1225, 1224, 1228, 1229), (1227, 1226, 1230, 1231), (1224, 1227, 1231, 1228), (1232, 1233, 1235, 1234), (1234, 1235, 1239, 1238), (1238, 1239, 1237, 1236), (1236, 1237, 1233, 1232), (1234, 1238, 1236, 1232), (1239, 1235, 1233, 1237), (1240, 1241, 1243, 1242), (1242, 1243, 1247, 1246), (1246, 1247, 1245, 1244), (1244, 1245, 1241, 1240), (1242, 1246, 1244, 1240), (1247, 1243, 1241, 1245)])
me_cube_008.polygons.foreach_set('material_index', [1, 1, 1, 1, 1, 1, 1, 1, 1, 1, 1, 1, 1, 1, 1, 1, 1, 1, 1, 1, 1, 1, 1, 1, 1, 1, 1, 1, 1, 1, 1, 1, 1, 1, 1, 1, 1, 1, 1, 1, 1, 1, 1, 1, 1, 1, 1, 1, 1, 1, 1, 1, 1, 1, 1, 1, 1, 1, 1, 1, 1, 1, 1, 1, 1, 1, 1, 1, 1, 1, 1, 1, 1, 1, 1, 1, 1, 1, 1, 1, 1, 1, 1, 1, 1, 1, 1, 1, 1, 1, 1, 1, 1, 1, 1, 1, 1, 1, 1, 1, 1, 1, 1, 1, 1, 1, 1, 1, 1, 1, 1, 1, 1, 1, 1, 1, 1, 1, 1, 1, 1, 1, 1, 1, 1, 1, 1, 1, 1, 1, 1, 1, 1, 1, 1, 1, 1, 1, 1, 1, 1, 1, 1, 1, 1, 1, 1, 1, 1, 1, 1, 1, 1, 1, 1, 1, 1, 1, 1, 1, 1, 1, 1, 1, 1, 1, 1, 1, 1, 1, 1, 1, 2, 2, 2, 2, 2, 2, 2, 2, 2, 2, 2, 2, 2, 2, 2, 2, 2, 2, 2, 2, 2, 2, 2, 2, 2, 2, 2, 2, 2, 2, 2, 2, 2, 2, 2, 2, 2, 2, 2, 2, 2, 2, 2, 2, 2, 2, 2, 2, 2, 2, 2, 2, 2, 2, 2, 2, 2, 2, 2, 2, 2, 2, 2, 2, 2, 2, 2, 2, 2, 2, 2, 2, 2, 2, 2, 2, 2, 2, 2, 2, 2, 2, 2, 2, 2, 2, 2, 2, 2, 2, 2, 2, 2, 2, 2, 2, 2, 2, 2, 2, 2, 2, 2, 2, 2, 2, 2, 2, 2, 2, 2, 2, 2, 2, 2, 2, 2, 2, 2, 2, 2, 2, 2, 2, 2, 2, 2, 2, 2, 2, 2, 2, 2, 2, 2, 2, 2, 2, 2, 2, 2, 2, 2, 2, 2, 2, 2, 2, 2, 2, 2, 2, 2, 2, 2, 2, 2, 2, 2, 2, 2, 2, 2, 2, 2, 2, 2, 2, 2, 2, 2, 2, 3, 3, 3, 3, 3, 3, 3, 3, 3, 3, 3, 3, 3, 3, 3, 3, 3, 3, 3, 3, 3, 3, 3, 3, 3, 3, 3, 3, 3, 3, 3, 3, 3, 3, 3, 3, 3, 3, 3, 3, 3, 3, 3, 3, 3, 3, 3, 3, 3, 3, 3, 3, 3, 3, 3, 3, 3, 3, 3, 3, 3, 3, 3, 3, 3, 3, 3, 3, 3, 3, 3, 3, 3, 3, 3, 3, 3, 3, 3, 3, 3, 3, 3, 3, 3, 3, 3, 3, 3, 3, 3, 3, 3, 3, 3, 3, 3, 3, 3, 3, 3, 3, 3, 3, 3, 3, 3, 3, 3, 3, 3, 3, 3, 3, 3, 3, 3, 3, 3, 3, 3, 3, 3, 3, 3, 3, 3, 3, 3, 3, 3, 3, 3, 3, 3, 3, 3, 3, 3, 3, 3, 3, 3, 3, 3, 3, 3, 3, 3, 3, 3, 3, 3, 3, 3, 3, 3, 3, 3, 3, 3, 3, 3, 3, 3, 3, 3, 3, 3, 3, 3, 3, 4, 4, 4, 4, 4, 4, 4, 4, 4, 4, 4, 4, 4, 4, 4, 4, 4, 4, 4, 4, 4, 4, 4, 4, 4, 4, 4, 4, 4, 4, 4, 4, 4, 4, 4, 4, 4, 4, 4, 4, 4, 4, 4, 4, 4, 4, 4, 4, 4, 4, 4, 4, 4, 4, 4, 4, 4, 4, 4, 4, 4, 4, 4, 4, 4, 4, 4, 4, 4, 4, 4, 4, 4, 4, 4, 4, 4, 4, 4, 4, 4, 4, 4, 4, 4, 4, 4, 4, 4, 4, 4, 4, 4, 4, 4, 4, 4, 4, 4, 4, 4, 4, 4, 4, 4, 4, 4, 4, 4, 4, 4, 4, 4, 4, 4, 4, 4, 4, 4, 4, 4, 4, 4, 4, 4, 4, 4, 4, 4, 4, 4, 4, 4, 4, 4, 4, 4, 4, 4, 4, 4, 4, 4, 4, 4, 4, 4, 4, 4, 4, 4, 4, 4, 4, 4, 4, 4, 4, 4, 4, 4, 4, 4, 4, 4, 4, 4, 4, 4, 4, 4, 4, 5, 5, 5, 5, 5, 5, 5, 5, 5, 5, 5, 5, 5, 5, 5, 5, 5, 5, 5, 5, 5, 5, 5, 5, 5, 5, 5, 5, 5, 5, 5, 5, 5, 5, 5, 5, 5, 5, 5, 5, 5, 5, 5, 5, 5, 5, 5, 5, 5, 5, 5, 5, 5, 5, 5, 5, 5, 5, 5, 5, 5, 5, 5, 5, 5, 5, 5, 5, 5, 5, 5, 5, 5, 5, 5, 5, 5, 5, 5, 5, 5, 5, 5, 5, 5, 5, 5, 5, 5, 5, 5, 5, 5, 5, 5, 5, 5, 5, 5, 5, 5, 5, 5, 5, 5, 5, 5, 5, 5, 5, 5, 5, 5, 5, 5, 5, 5, 5, 5, 5, 5, 5, 5, 5, 5, 5, 5, 5, 5, 5, 5, 5, 5, 5, 5, 5, 5, 5, 5, 5, 5, 5, 5, 5, 5, 5, 5, 5, 5, 5, 5, 5, 5, 5, 5, 5, 5, 5, 5, 5, 5, 5, 5, 5, 5, 5, 5, 5, 5, 5, 5, 5, 0, 0, 0, 0, 0, 0, 0, 0, 0, 0, 0, 0, 0, 0, 0, 0, 0, 0, 0, 0, 0, 0, 0, 0, 0, 0, 0, 0, 0, 0, 0, 0, 0, 0, 0, 0, 0, 0, 0, 0, 0, 0, 0, 0, 0, 0, 0, 0, 0, 0, 0, 0, 0, 0, 0, 0, 0, 0, 0, 0, 0, 0, 0, 0, 0, 0, 0, 0, 0, 0, 0, 0, 0, 0, 0, 0, 0, 0, 0, 0, 0, 0, 0, 0, 0, 0, 0, 0, 0, 0, 0, 0, 0, 0, 0, 0, 0, 0, 0, 0, 0, 0, 0, 0, 0, 0, 0, 0, 0, 0, 0, 0, 0, 0, 0, 0, 0, 0, 0, 0, 0, 0, 0, 0, 0, 0, 0, 0, 0, 0, 0, 0, 0, 0, 0, 0, 0, 0, 0, 0, 0, 0, 0, 0, 0, 0, 0, 0, 0, 0, 0, 0, 0, 0, 0, 0, 0, 0, 0, 0, 0, 0, 0, 0, 0, 0, 0, 0, 0, 0, 0, 0])
me_cube_008.materials.append(mat_material_015)
me_cube_008.materials.append(mat_material_012)
me_cube_008.materials.append(mat_material_008)
me_cube_008.materials.append(mat_material_013)
me_cube_008.materials.append(mat_material_042)
me_cube_008.materials.append(mat_material_043)
me_cube_008.use_remesh_preserve_volume = False
me_cube_008.use_remesh_preserve_attributes = False
me_cube_008.use_mirror_vertex_groups = False
me_cube_008.update()

# ---- objects
ob_lamp = bpy.data.objects.new('Lamp', light_lamp)
ob_camera = bpy.data.objects.new('Camera', cam_camera)
ob_haus = bpy.data.objects.new('haus', me_cube_002)
ob_zaun = bpy.data.objects.new('zaun', me_cube_008)

# ---- transforms, parenting, visibility, modifiers, constraints
ob_lamp.location = (4.076, 6.722, 24.05)
ob_lamp.rotation_euler = (0.6503, 0.05522, 1.866)
ob_lamp.lock_rotations_4d = False
ob_lamp.empty_display_type = 'ARROWS'
ob_lamp.color = (0.0, 0.0, 0.0, 0.0)
ob_lamp.lineart.crease_threshold = 0.0
ob_camera.location = (31.33, -6.091, 9.684)
ob_camera.rotation_euler = (1.403, -9.055e-07, 1.34)
ob_camera.lock_rotations_4d = False
ob_camera.empty_display_type = 'ARROWS'
ob_camera.color = (0.0, 0.0, 0.0, 0.0)
ob_camera.display_type = 'WIRE'
ob_camera.lineart.crease_threshold = 0.0
ob_haus.location = (1.463, -0.7038, 4.089)
ob_haus.scale = (4.354, 5.375, 4.033)
ob_haus.lock_rotations_4d = False
ob_haus.empty_display_type = 'ARROWS'
ob_haus.lineart.crease_threshold = 0.0
ob_zaun.location = (6.595, 4.661, 0.9743)
ob_zaun.rotation_euler = (0.02978, -0.001948, 3.146)
ob_zaun.scale = (0.3153, -0.01725, 0.9182)
ob_zaun.lock_rotations_4d = False
ob_zaun.empty_display_type = 'ARROWS'
ob_zaun.lineart.crease_threshold = 0.0

# ---- collection membership
col_collection_1.objects.link(ob_lamp)
col_collection_1.objects.link(ob_camera)
col_collection_1.objects.link(ob_haus)
col_collection_1.objects.link(ob_zaun)

# ---- scene / render settings (as saved in the file)
scene.camera = ob_camera
scene.frame_start = 1; scene.frame_end = 250; scene.frame_set(1)
scene.render.engine = 'BLENDER_EEVEE_NEXT'
scene.render.resolution_percentage = 50
scene.render.dither_intensity = 0.0
scene.cycles.use_denoising = False
scene.cycles.samples = 128
scene.cycles.sampling_pattern = 'TABULATED_SOBOL'
scene.cycles.light_sampling_threshold = 0.0
scene.cycles.use_adaptive_sampling = False
scene.cycles.use_light_tree = False
scene.cycles.blur_glossy = 0.0
scene.cycles.sample_clamp_indirect = 0.0
scene.view_settings.view_transform = 'Standard'
bpy.context.view_layer.update()
